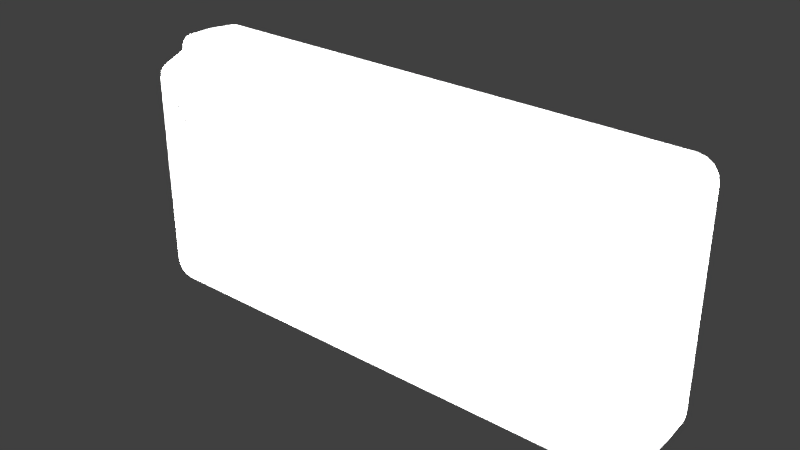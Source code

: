 # Source: OWONSmartDS7102.blend  (saved by Blender 2.79.0; exported with 4.5.12 LTS)
import bpy
from mathutils import Matrix  # noqa: F401  (used for matrix-valued properties, if any)

bpy.ops.wm.read_factory_settings(use_empty=True)
scene = bpy.context.scene
scene.name = 'Scene'

# ---- collections
col_collection_1 = bpy.data.collections.new('Collection 1'); scene.collection.children.link(col_collection_1)

# ---- materials (node trees are filled in below, after node groups)
mat_owonsmartds7102material = bpy.data.materials.new('OWONSmartDS7102Material')
mat_owonsmartds7102material.alpha_threshold = 0.0
mat_owonsmartds7102material.use_transparent_shadow = False
mat_owonsmartds7102material.roughness = 0.5
mat_owonsmartds7102material.specular_intensity = 0.0
mat_owonsmartds7102material.line_color = (0.0, 0.0, 0.0, 1.0)

# ---- material node trees

# ---- world
world_world = bpy.data.worlds.new('World'); scene.world = world_world
world_world.color = (0.05088, 0.05088, 0.05088)
world_world.use_sun_shadow = False
world_world.sun_shadow_jitter_overblur = 0.0
world_world.cycles.sampling_method = 'MANUAL'

# ---- lights
light_lamp_003 = bpy.data.lights.new('Lamp.003', 'POINT')
light_lamp_003.transmission_factor = 0.0
light_lamp_003.cutoff_distance = 30.0
light_lamp_003.energy = 100.0
light_lamp_003.shadow_buffer_clip_start = 1.001
light_lamp_003.shadow_soft_size = 0.1
light_lamp_003.shadow_maximum_resolution = 0.006
light_lamp_003.use_absolute_resolution = True
light_lamp_002 = bpy.data.lights.new('Lamp.002', 'POINT')
light_lamp_002.transmission_factor = 0.0
light_lamp_002.cutoff_distance = 30.0
light_lamp_002.energy = 100.0
light_lamp_002.shadow_buffer_clip_start = 1.001
light_lamp_002.shadow_soft_size = 0.1
light_lamp_002.shadow_maximum_resolution = 0.006
light_lamp_002.use_absolute_resolution = True
light_lamp_001 = bpy.data.lights.new('Lamp.001', 'POINT')
light_lamp_001.transmission_factor = 0.0
light_lamp_001.cutoff_distance = 30.0
light_lamp_001.energy = 100.0
light_lamp_001.shadow_buffer_clip_start = 1.001
light_lamp_001.shadow_soft_size = 0.1
light_lamp_001.shadow_maximum_resolution = 0.006
light_lamp_001.use_absolute_resolution = True
light_lamp = bpy.data.lights.new('Lamp', 'POINT')
light_lamp.transmission_factor = 0.0
light_lamp.cutoff_distance = 30.0
light_lamp.energy = 100.0
light_lamp.shadow_buffer_clip_start = 1.001
light_lamp.shadow_soft_size = 0.1
light_lamp.shadow_maximum_resolution = 0.006
light_lamp.use_absolute_resolution = True

# ---- meshes
me_owonsmartds7102geometry = bpy.data.meshes.new('OWONSmartDS7102Geometry')
me_owonsmartds7102geometry.from_pydata([(-0.07325, -0.00304, -0.04797), (-0.07325, -0.001252, -0.04615), (-0.07325, -0.002516, -0.04668), (-0.07006, -0.00304, -0.04861), (-0.06936, -0.001252, -0.04692), (-0.06957, -0.002516, -0.04742), (-0.06736, -0.00304, -0.05041), (-0.06607, -0.001252, -0.04912), (-0.06644, -0.002516, -0.0495), (-0.06555, -0.00304, -0.05312), (-0.06386, -0.001252, -0.05242), (-0.06436, -0.002516, -0.05262), (-0.06491, -0.00304, -0.05631), (-0.06309, -0.001252, -0.05631), (-0.06362, -0.002516, -0.05631), (-0.06555, -0.00304, -0.0595), (-0.06386, -0.001252, -0.0602), (-0.06436, -0.002516, -0.05999), (-0.06736, -0.00304, -0.0622), (-0.06607, -0.001252, -0.06349), (-0.06644, -0.002516, -0.06311), (-0.07006, -0.00304, -0.06401), (-0.06936, -0.001252, -0.06569), (-0.06957, -0.002516, -0.0652), (-0.07325, -0.00304, -0.06464), (-0.07325, -0.001252, -0.06647), (-0.07325, -0.002516, -0.06593), (-0.07644, -0.00304, -0.06401), (-0.07714, -0.001252, -0.06569), (-0.07693, -0.002516, -0.0652), (-0.07915, -0.00304, -0.0622), (-0.08043, -0.001252, -0.06349), (-0.08006, -0.002516, -0.06311), (-0.08095, -0.00304, -0.0595), (-0.08264, -0.001252, -0.0602), (-0.08214, -0.002516, -0.05999), (-0.08159, -0.00304, -0.05631), (-0.08341, -0.001252, -0.05631), (-0.08288, -0.002516, -0.05631), (-0.08095, -0.00304, -0.05312), (-0.08264, -0.001252, -0.05242), (-0.08214, -0.002516, -0.05262), (-0.07915, -0.00304, -0.05041), (-0.08043, -0.001252, -0.04912), (-0.08006, -0.002516, -0.0495), (-0.07644, -0.00304, -0.04861), (-0.07714, -0.001252, -0.04692), (-0.07693, -0.002516, -0.04742), (-0.104, -0.00304, -0.04797), (-0.104, -0.001252, -0.04615), (-0.104, -0.002516, -0.04668), (-0.1008, -0.00304, -0.04861), (-0.1001, -0.001252, -0.04692), (-0.1003, -0.002516, -0.04742), (-0.09806, -0.00304, -0.05041), (-0.09677, -0.001252, -0.04912), (-0.09715, -0.002516, -0.0495), (-0.09626, -0.00304, -0.05312), (-0.09457, -0.001252, -0.05242), (-0.09506, -0.002516, -0.05262), (-0.09562, -0.00304, -0.05631), (-0.0938, -0.001252, -0.05631), (-0.09433, -0.002516, -0.05631), (-0.09626, -0.00304, -0.0595), (-0.09457, -0.001252, -0.0602), (-0.09506, -0.002516, -0.05999), (-0.09806, -0.00304, -0.0622), (-0.09677, -0.001252, -0.06349), (-0.09715, -0.002516, -0.06311), (-0.1008, -0.00304, -0.06401), (-0.1001, -0.001252, -0.06569), (-0.1003, -0.002516, -0.0652), (-0.104, -0.00304, -0.06464), (-0.104, -0.001252, -0.06647), (-0.104, -0.002516, -0.06593), (-0.1071, -0.00304, -0.06401), (-0.1078, -0.001252, -0.06569), (-0.1076, -0.002516, -0.0652), (-0.1099, -0.00304, -0.0622), (-0.1111, -0.001252, -0.06349), (-0.1108, -0.002516, -0.06311), (-0.1117, -0.00304, -0.0595), (-0.1133, -0.001252, -0.0602), (-0.1129, -0.002516, -0.05999), (-0.1123, -0.00304, -0.05631), (-0.1141, -0.001252, -0.05631), (-0.1136, -0.002516, -0.05631), (-0.1117, -0.00304, -0.05312), (-0.1133, -0.001252, -0.05242), (-0.1129, -0.002516, -0.05262), (-0.1099, -0.00304, -0.05041), (-0.1111, -0.001252, -0.04912), (-0.1108, -0.002516, -0.0495), (-0.1071, -0.00304, -0.04861), (-0.1078, -0.001252, -0.04692), (-0.1076, -0.002516, -0.04742), (-0.1346, -0.00304, -0.04797), (-0.1346, -0.001252, -0.04615), (-0.1346, -0.002516, -0.04668), (-0.1314, -0.00304, -0.04861), (-0.1307, -0.001252, -0.04692), (-0.1309, -0.002516, -0.04742), (-0.1287, -0.00304, -0.05041), (-0.1274, -0.001252, -0.04912), (-0.1278, -0.002516, -0.0495), (-0.1269, -0.00304, -0.05312), (-0.1252, -0.001252, -0.05242), (-0.1257, -0.002516, -0.05262), (-0.1263, -0.00304, -0.05631), (-0.1244, -0.001252, -0.05631), (-0.125, -0.002516, -0.05631), (-0.1269, -0.00304, -0.0595), (-0.1252, -0.001252, -0.0602), (-0.1257, -0.002516, -0.05999), (-0.1287, -0.00304, -0.0622), (-0.1274, -0.001252, -0.06349), (-0.1278, -0.002516, -0.06311), (-0.1314, -0.00304, -0.06401), (-0.1307, -0.001252, -0.06569), (-0.1309, -0.002516, -0.0652), (-0.1346, -0.00304, -0.06464), (-0.1346, -0.001252, -0.06647), (-0.1346, -0.002516, -0.06593), (-0.1378, -0.00304, -0.06401), (-0.1385, -0.001252, -0.06569), (-0.1383, -0.002516, -0.0652), (-0.1405, -0.00304, -0.0622), (-0.1418, -0.001252, -0.06349), (-0.1414, -0.002516, -0.06311), (-0.1423, -0.00304, -0.0595), (-0.144, -0.001252, -0.0602), (-0.1435, -0.002516, -0.05999), (-0.1429, -0.00304, -0.05631), (-0.1448, -0.001252, -0.05631), (-0.1442, -0.002516, -0.05631), (-0.1423, -0.00304, -0.05312), (-0.144, -0.001252, -0.05242), (-0.1435, -0.002516, -0.05262), (-0.1405, -0.00304, -0.05041), (-0.1418, -0.001252, -0.04912), (-0.1414, -0.002516, -0.0495), (-0.1378, -0.00304, -0.04861), (-0.1385, -0.001252, -0.04692), (-0.1383, -0.002516, -0.04742), (0.1579, -0.03645, -0.05507), (0.1565, -0.03645, -0.05368), (0.1569, -0.03645, -0.05466), (0.1565, -0.03645, 0.00785), (0.1578, -0.03645, 0.009781), (0.1569, -0.03645, 0.008991), (-0.1406, -0.05406, 0.05769), (-0.1466, -0.05406, 0.05632), (-0.1515, -0.05406, 0.05247), (-0.1541, -0.05406, 0.04691), (-0.1541, -0.05406, 0.04073), (-0.1515, -0.05406, 0.03517), (-0.1466, -0.05406, 0.03132), (-0.1406, -0.05406, 0.02995), (-0.1346, -0.05406, 0.03132), (-0.1298, -0.05406, 0.03517), (-0.1271, -0.05406, 0.04073), (-0.1271, -0.05406, 0.04691), (-0.1298, -0.05406, 0.05247), (-0.1346, -0.05406, 0.05632), (0.1572, -2.93e-10, 0.06912), (0.1584, -8.652e-10, 0.06487), (0.1594, -1.64e-09, 0.0591), (0.1554, 1.13e-10, 0.07215), (0.1528, 3.898e-10, 0.07421), (0.1492, 5.375e-10, 0.07531), (-0.03725, 5.99e-10, 0.07576), (0.1622, -5.626e-09, 0.02943), (0.1634, -8.755e-09, 0.006141), (0.1631, -1.114e-08, -0.01159), (0.1616, -1.429e-08, -0.03504), (0.1588, -1.739e-08, -0.05809), (0.1576, -1.791e-08, -0.06198), (0.1564, -1.82e-08, -0.06413), (0.1543, -1.846e-08, -0.06612), (0.1518, -1.869e-08, -0.06779), (0.1483, -1.879e-08, -0.06858), (0.08723, -1.882e-08, -0.06875), (0.0841, -1.888e-08, -0.06924), (0.08278, -1.899e-08, -0.07006), (0.08229, -1.928e-08, -0.07221), (0.08196, -1.986e-08, -0.07649), (0.08097, -2.006e-08, -0.07798), (0.07883, -2.012e-08, -0.07847), (-0.0354, -2.013e-08, -0.0785), (-0.04367, -1.987e-08, -0.07661), (-0.04734, -1.945e-08, -0.07349), (-0.04985, -1.885e-08, -0.06896), (-0.05071, -1.756e-08, -0.05942), (-0.0511, -1.6e-09, 0.0594), (-0.0503, -9.082e-10, 0.06455), (-0.04824, -3.853e-10, 0.06844), (-0.0448, 9.148e-11, 0.07199), (-0.04045, 4.452e-10, 0.07462), (0.1462, -6.269e-10, 0.06664), (0.1475, -7.017e-10, 0.06608), (0.1483, -8.725e-10, 0.06481), (0.148, -1.714e-08, -0.05623), (0.1476, -1.729e-08, -0.05738), (0.1464, -1.74e-08, -0.05817), (-0.01629, -1.737e-08, -0.05797), (-0.01744, -1.731e-08, -0.05756), (-0.01814, -1.719e-08, -0.05663), (-0.01843, -8.341e-10, 0.0651), (-0.01803, -6.696e-10, 0.06632), (0.1572, 0.00221, 0.06912), (0.1584, 0.00221, 0.06487), (0.1594, 0.00221, 0.0591), (0.1554, 0.00221, 0.07215), (0.1528, 0.00221, 0.07421), (0.1492, 0.00221, 0.07531), (-0.03725, 0.00221, 0.07576), (0.1622, 0.00221, 0.02943), (0.1634, 0.00221, 0.006141), (0.1631, 0.00221, -0.01159), (0.1616, 0.00221, -0.03504), (0.1588, 0.00221, -0.05809), (0.1576, 0.00221, -0.06198), (0.1564, 0.00221, -0.06413), (0.1543, 0.00221, -0.06612), (0.1518, 0.00221, -0.06779), (0.1483, 0.00221, -0.06858), (0.08723, 0.00221, -0.06875), (0.0841, 0.00221, -0.06924), (0.08278, 0.00221, -0.07006), (0.08229, 0.00221, -0.07221), (0.08196, 0.00221, -0.07649), (0.08097, 0.00221, -0.07798), (0.07883, 0.00221, -0.07847), (-0.0354, 0.00221, -0.0785), (-0.04367, 0.00221, -0.07661), (-0.04734, 0.00221, -0.07349), (-0.04985, 0.00221, -0.06896), (-0.05071, 0.00221, -0.05942), (-0.0511, 0.00221, 0.0594), (-0.0503, 0.00221, 0.06455), (-0.04824, 0.00221, 0.06844), (-0.0448, 0.00221, 0.07199), (-0.04045, 0.00221, 0.07462), (0.1462, 0.00221, 0.06664), (0.1475, 0.00221, 0.06608), (0.1483, 0.00221, 0.06481), (0.148, 0.00221, -0.05623), (0.1476, 0.00221, -0.05738), (0.1464, 0.00221, -0.05817), (-0.01629, 0.00221, -0.05797), (-0.01744, 0.00221, -0.05756), (-0.01814, 0.00221, -0.05663), (-0.01843, 0.00221, 0.0651), (-0.01803, 0.00221, 0.06632), (0.1598, -0.01884, 0.08173), (0.1731, -0.01884, 0.06832), (0.1649, -0.01884, 0.08071), (0.1692, -0.01884, 0.0778), (0.1721, -0.01884, 0.07345), (-0.1597, -0.01884, 0.08173), (-0.173, -0.01884, 0.06832), (-0.1648, -0.01884, 0.08082), (-0.1691, -0.01884, 0.07791), (-0.172, -0.01884, 0.07357), (0.16, -0.01884, -0.08178), (0.1732, -0.01884, -0.06838), (0.1651, -0.01884, -0.08076), (0.1694, -0.01884, -0.07786), (0.1722, -0.01884, -0.07351), (-0.1601, -0.01884, -0.08178), (-0.1734, -0.01884, -0.06838), (-0.1652, -0.01884, -0.08076), (-0.1695, -0.01884, -0.07786), (-0.1724, -0.01884, -0.07351), (0.1591, 8.676e-10, 0.07841), (0.1594, -0.001457, 0.08002), (0.1727, -0.001458, 0.06689), (0.1711, 6.887e-10, 0.06662), (0.1645, -0.001457, 0.07902), (0.1638, 8.557e-10, 0.0775), (0.1688, -0.001457, 0.07618), (0.1673, 8.258e-10, 0.0752), (0.1717, -0.001458, 0.07192), (0.1702, 7.37e-10, 0.07081), (-0.1593, -0.001457, 0.08002), (-0.159, 9.952e-10, 0.07841), (-0.1709, 8.434e-10, 0.06662), (-0.1725, -0.001457, 0.06689), (-0.1636, 1.014e-09, 0.07759), (-0.1643, -0.001456, 0.07913), (-0.1674, 9.805e-10, 0.07508), (-0.1686, -0.001457, 0.07628), (-0.17, 9.327e-10, 0.07132), (-0.1715, -0.001457, 0.07203), (0.1595, -0.001457, -0.08007), (0.1593, -2.793e-09, -0.07846), (0.1712, -2.409e-09, -0.06668), (0.1728, -0.001458, -0.06695), (0.1638, -2.549e-09, -0.07756), (0.1646, -0.001457, -0.07907), (0.1677, -2.517e-09, -0.07503), (0.1689, -0.001457, -0.07623), (0.1703, -2.466e-09, -0.07115), (0.1718, -0.001458, -0.07197), (-0.1594, -1.228e-09, -0.07846), (-0.1597, -0.001457, -0.08007), (-0.1729, -0.001458, -0.06695), (-0.1713, -1.06e-09, -0.06669), (-0.1648, -0.001457, -0.07907), (-0.1641, -1.006e-09, -0.07755), (-0.1691, -0.001457, -0.07623), (-0.1679, -9.734e-10, -0.07503), (-0.1719, -0.001458, -0.07197), (-0.1704, -9.245e-10, -0.07127), (0.156, -0.03763, 0.07792), (0.169, -0.03763, 0.06514), (0.161, -0.03763, 0.07695), (0.1652, -0.03763, 0.07418), (0.168, -0.03763, 0.07003), (-0.1559, -0.03763, 0.07792), (-0.1689, -0.03763, 0.06514), (-0.1608, -0.03763, 0.07705), (-0.1651, -0.03763, 0.07428), (-0.1679, -0.03763, 0.07014), (0.1562, -0.03763, -0.07797), (0.1691, -0.03763, -0.06519), (0.1611, -0.03763, -0.077), (0.1653, -0.03763, -0.07423), (0.1681, -0.03763, -0.07008), (-0.1563, -0.03763, -0.07797), (-0.1692, -0.03763, -0.06519), (-0.1613, -0.03763, -0.077), (-0.1655, -0.03763, -0.07423), (-0.1683, -0.03763, -0.07008), (0.1469, -0.06568, 0.07335), (0.146, -0.06771, 0.07095), (0.1563, -0.06771, 0.06083), (0.1591, -0.06568, 0.06131), (0.1501, -0.06771, 0.07015), (0.1515, -0.06568, 0.07243), (0.1533, -0.06771, 0.068), (0.1555, -0.06568, 0.06982), (0.1555, -0.06771, 0.0648), (0.1582, -0.06568, 0.06592), (-0.1459, -0.06771, 0.07095), (-0.1467, -0.06568, 0.07335), (-0.159, -0.06568, 0.06131), (-0.1562, -0.06771, 0.06083), (-0.1514, -0.06568, 0.07253), (-0.1499, -0.06771, 0.07024), (-0.1554, -0.06568, 0.06992), (-0.1532, -0.06771, 0.0681), (-0.158, -0.06568, 0.06602), (-0.1554, -0.06771, 0.0649), (0.1461, -0.06771, -0.071), (0.147, -0.06568, -0.0734), (0.1592, -0.06568, -0.06137), (0.1564, -0.06771, -0.06088), (0.1517, -0.06568, -0.07248), (0.1502, -0.06771, -0.0702), (0.1556, -0.06568, -0.06987), (0.1534, -0.06771, -0.06806), (0.1583, -0.06568, -0.06597), (0.1556, -0.06771, -0.06486), (-0.1471, -0.06568, -0.0734), (-0.1463, -0.06771, -0.071), (-0.1565, -0.06771, -0.06089), (-0.1593, -0.06568, -0.06137), (-0.1503, -0.06771, -0.0702), (-0.1518, -0.06568, -0.07248), (-0.1536, -0.06771, -0.06806), (-0.1558, -0.06568, -0.06987), (-0.1557, -0.06771, -0.06486), (-0.1584, -0.06568, -0.06597), (0.1598, -0.03589, 0.08173), (0.1582, -0.03763, 0.08015), (0.1714, -0.03763, 0.06696), (0.1731, -0.03589, 0.06832), (0.1633, -0.03763, 0.07914), (0.1649, -0.03589, 0.08071), (0.1675, -0.03763, 0.07627), (0.1692, -0.03589, 0.0778), (0.1704, -0.03763, 0.07199), (0.1721, -0.03589, 0.07345), (-0.1581, -0.03763, 0.08015), (-0.1597, -0.03589, 0.08173), (-0.173, -0.03589, 0.06832), (-0.1712, -0.03763, 0.06696), (-0.1648, -0.03589, 0.08082), (-0.1631, -0.03763, 0.07925), (-0.1691, -0.03589, 0.07791), (-0.1674, -0.03763, 0.07638), (-0.172, -0.03589, 0.07357), (-0.1702, -0.03763, 0.07211), (0.1584, -0.03763, -0.0802), (0.16, -0.03589, -0.08178), (0.1732, -0.03589, -0.06838), (0.1715, -0.03763, -0.06701), (0.1651, -0.03589, -0.08076), (0.1634, -0.03763, -0.07919), (0.1694, -0.03589, -0.07786), (0.1677, -0.03763, -0.07633), (0.1722, -0.03589, -0.07351), (0.1705, -0.03763, -0.07205), (-0.1601, -0.03589, -0.08178), (-0.1585, -0.03763, -0.0802), (-0.1716, -0.03763, -0.06701), (-0.1734, -0.03589, -0.06838), (-0.1636, -0.03763, -0.07919), (-0.1652, -0.03589, -0.08076), (-0.1678, -0.03763, -0.07632), (-0.1695, -0.03589, -0.07786), (-0.1706, -0.03763, -0.07205), (-0.1724, -0.03589, -0.07351), (-0.1282, -0.06771, 0.0339), (-0.1337, -0.06771, 0.02948), (-0.1406, -0.06771, 0.02791), (-0.1475, -0.06771, 0.02948), (-0.1251, -0.06771, 0.04028), (-0.1531, -0.06771, 0.0339), (-0.1561, -0.06771, 0.04028), (-0.1251, -0.06771, 0.04736), (-0.1561, -0.06771, 0.04736), (-0.1282, -0.06771, 0.05374), (-0.1531, -0.06771, 0.05374), (-0.1337, -0.06771, 0.05816), (-0.1475, -0.06771, 0.05816), (-0.1406, -0.06771, 0.05973), (-0.1406, -0.05472, 0.05046), (-0.1435, -0.05472, 0.0498), (-0.1458, -0.05472, 0.04796), (-0.1471, -0.05472, 0.0453), (-0.1471, -0.05472, 0.04234), (-0.1458, -0.05472, 0.03968), (-0.1435, -0.05472, 0.03784), (-0.1406, -0.05472, 0.03719), (-0.1377, -0.05472, 0.03784), (-0.1354, -0.05472, 0.03968), (-0.1342, -0.05472, 0.04234), (-0.1342, -0.05472, 0.0453), (-0.1354, -0.05472, 0.04796), (-0.1377, -0.05472, 0.0498), (-0.1406, -0.06854, 0.05046), (-0.1435, -0.06854, 0.0498), (-0.1458, -0.06854, 0.04796), (-0.1471, -0.06854, 0.0453), (-0.1471, -0.06854, 0.04234), (-0.1458, -0.06854, 0.03968), (-0.1435, -0.06854, 0.03784), (-0.1406, -0.06854, 0.03719), (-0.1377, -0.06854, 0.03784), (-0.1354, -0.06854, 0.03968), (-0.1342, -0.06854, 0.04234), (-0.1342, -0.06854, 0.0453), (-0.1354, -0.06854, 0.04796), (-0.1377, -0.06854, 0.0498), (-0.1406, -0.05525, 0.04789), (-0.1424, -0.05525, 0.04748), (-0.1438, -0.05525, 0.04636), (-0.1446, -0.05525, 0.04473), (-0.1446, -0.05525, 0.04292), (-0.1438, -0.05525, 0.04129), (-0.1424, -0.05525, 0.04016), (-0.1406, -0.05525, 0.03975), (-0.1389, -0.05525, 0.04016), (-0.1374, -0.05525, 0.04129), (-0.1367, -0.05525, 0.04292), (-0.1367, -0.05525, 0.04473), (-0.1374, -0.05525, 0.04636), (-0.1389, -0.05525, 0.04748), (-0.1406, -0.06751, 0.04789), (-0.1424, -0.06751, 0.04748), (-0.1438, -0.06751, 0.04636), (-0.1446, -0.06751, 0.04473), (-0.1446, -0.06751, 0.04292), (-0.1438, -0.06751, 0.04129), (-0.1424, -0.06751, 0.04016), (-0.1406, -0.06751, 0.03975), (-0.1389, -0.06751, 0.04016), (-0.1374, -0.06751, 0.04129), (-0.1367, -0.06751, 0.04292), (-0.1367, -0.06751, 0.04473), (-0.1374, -0.06751, 0.04636), (-0.1389, -0.06751, 0.04748), (-0.1406, -0.06063, 0.05046), (-0.1416, -0.06132, 0.05026), (-0.1412, -0.06244, 0.05047), (-0.14, -0.06244, 0.05047), (-0.1397, -0.06132, 0.05026), (-0.1406, -0.06063, 0.05223), (-0.1416, -0.06132, 0.05223), (-0.1412, -0.06244, 0.05223), (-0.14, -0.06244, 0.05223), (-0.1397, -0.06132, 0.05223), (-0.1406, -0.06063, 0.03713), (-0.1416, -0.06132, 0.03739), (-0.1412, -0.06244, 0.03717), (-0.14, -0.06244, 0.03717), (-0.1397, -0.06132, 0.03739), (-0.1406, -0.06063, 0.03542), (-0.1416, -0.06132, 0.03542), (-0.1412, -0.06244, 0.03542), (-0.14, -0.06244, 0.03542), (-0.1397, -0.06132, 0.03542), (0.1565, -0.06765, -0.05368), (0.1569, -0.06736, -0.05466), (0.1727, -0.03645, -0.05507), (0.1715, -0.03763, -0.05507), (0.1691, -0.03763, -0.05507), (0.1592, -0.06568, -0.05507), (0.1579, -0.06664, -0.05507), (0.1569, -0.06734, 0.008991), (0.1565, -0.06762, 0.00785), (0.1726, -0.03645, 0.01608), (0.1578, -0.06668, 0.009781), (0.1591, -0.06568, 0.01037), (0.1714, -0.03763, 0.01558), (0.1691, -0.03763, 0.01458), (-0.07868, -0.003016, -0.05887), (-0.07708, -0.003016, -0.06097), (-0.07472, -0.003016, -0.06216), (-0.07207, -0.003016, -0.06221), (-0.06967, -0.003016, -0.06111), (-0.06799, -0.003016, -0.05907), (-0.06735, -0.003016, -0.05651), (-0.06789, -0.003016, -0.05392), (-0.0695, -0.003016, -0.05183), (-0.07185, -0.003016, -0.05063), (-0.0745, -0.003016, -0.05058), (-0.0769, -0.003016, -0.05168), (-0.07859, -0.003016, -0.05372), (-0.07922, -0.003016, -0.05628), (-0.07868, 0.008375, -0.05887), (-0.07708, 0.008375, -0.06097), (-0.07472, 0.008375, -0.06216), (-0.07207, 0.008375, -0.06221), (-0.06967, 0.008375, -0.06111), (-0.06799, 0.008375, -0.05907), (-0.06735, 0.008375, -0.05651), (-0.06789, 0.008375, -0.05392), (-0.0695, 0.008375, -0.05183), (-0.07185, 0.008375, -0.05063), (-0.0745, 0.008375, -0.05058), (-0.0769, 0.008375, -0.05168), (-0.07859, 0.008375, -0.05372), (-0.07922, 0.008375, -0.05628), (-0.07659, -0.002579, -0.05791), (-0.07561, -0.002579, -0.0592), (-0.07416, -0.002579, -0.05993), (-0.07254, -0.002579, -0.05996), (-0.07107, -0.002579, -0.05929), (-0.07004, -0.002579, -0.05804), (-0.06965, -0.002579, -0.05647), (-0.06998, -0.002579, -0.05488), (-0.07096, -0.002579, -0.0536), (-0.07241, -0.002579, -0.05287), (-0.07403, -0.002579, -0.05283), (-0.0755, -0.002579, -0.05351), (-0.07653, -0.002579, -0.05476), (-0.07692, -0.002579, -0.05633), (-0.07659, 0.007531, -0.05791), (-0.07561, 0.007531, -0.0592), (-0.07416, 0.007531, -0.05993), (-0.07254, 0.007531, -0.05996), (-0.07107, 0.007531, -0.05929), (-0.07004, 0.007531, -0.05804), (-0.06965, 0.007531, -0.05647), (-0.06998, 0.007531, -0.05488), (-0.07096, 0.007531, -0.0536), (-0.07241, 0.007531, -0.05287), (-0.07403, 0.007531, -0.05283), (-0.0755, 0.007531, -0.05351), (-0.07653, 0.007531, -0.05476), (-0.07692, 0.007531, -0.05633), (-0.07922, 0.001855, -0.05644), (-0.07904, 0.002425, -0.05729), (-0.07923, 0.003347, -0.05697), (-0.07924, 0.003347, -0.05592), (-0.07905, 0.002425, -0.05559), (-0.08081, 0.001855, -0.05646), (-0.08081, 0.002425, -0.05731), (-0.08081, 0.003347, -0.05698), (-0.08082, 0.003347, -0.05593), (-0.08082, 0.002425, -0.05561), (-0.0673, 0.001855, -0.05635), (-0.06752, 0.002425, -0.0572), (-0.06733, 0.003347, -0.05688), (-0.06734, 0.003347, -0.05582), (-0.06754, 0.002425, -0.0555), (-0.06577, 0.001855, -0.05634), (-0.06576, 0.002425, -0.05719), (-0.06577, 0.003347, -0.05686), (-0.06577, 0.003347, -0.05581), (-0.06578, 0.002425, -0.05549), (-0.1346, -3.143e-09, -0.04615), (-0.144, -3.143e-09, -0.0602), (-0.1418, -4.191e-09, -0.06349), (-0.1398, -5.367e-09, -0.06479), (-0.1346, -6.403e-09, -0.06647), (-0.1385, -6.403e-09, -0.06569), (-0.1385, -4.424e-09, -0.04692), (-0.1418, -3.143e-09, -0.04912), (-0.144, -3.143e-09, -0.05242), (-0.1448, -3.143e-09, -0.05631), (-0.1244, -6.403e-09, -0.05631), (-0.1252, -6.403e-09, -0.0602), (-0.1133, -8.615e-09, -0.0602), (-0.1141, -8.615e-09, -0.05631), (-0.1252, -6.403e-09, -0.05242), (-0.1133, -8.615e-09, -0.05242), (-0.1274, -8.498e-09, -0.06349), (-0.1274, -5.122e-09, -0.04912), (-0.1307, -3.143e-09, -0.04692), (-0.1283, -6.944e-09, -0.0641), (-0.1307, -6.403e-09, -0.06569), (-0.104, -6.403e-09, -0.04615), (-0.1111, -9.779e-09, -0.06349), (-0.1114, -9.257e-09, -0.06308), (-0.1078, -9.779e-09, -0.06569), (-0.1001, -6.403e-09, -0.04692), (-0.1078, -7.8e-09, -0.04692), (-0.104, -9.779e-09, -0.06647), (-0.1111, -6.403e-09, -0.04912), (-0.08341, -1.304e-08, -0.05631), (-0.08264, -1.304e-08, -0.05242), (-0.08264, -1.304e-08, -0.0602), (-0.0938, -1.083e-08, -0.05631), (-0.09457, -1.083e-08, -0.05242), (-0.09457, -1.083e-08, -0.0602), (-0.09587, -1.138e-08, -0.06214), (-0.09677, -9.43e-09, -0.04912), (-0.09677, -1.397e-08, -0.06349), (-0.1001, -1.083e-08, -0.06569), (-0.07714, -1.211e-08, -0.04692), (-0.07325, -1.083e-08, -0.04615), (-0.08043, -1.083e-08, -0.04912), (-0.08043, -1.304e-08, -0.06349), (-0.07909, -1.33e-08, -0.06439), (-0.06936, -1.304e-08, -0.04692), (-0.0819, -1.33e-08, -0.0613), (-0.07325, -1.409e-08, -0.06647), (-0.06936, -1.409e-08, -0.06569), (-0.07714, -1.409e-08, -0.06569), (-0.06607, -1.618e-08, -0.06349), (-0.06607, -1.385e-08, -0.04912), (-0.06386, -1.676e-08, -0.0602), (-0.06502, -1.541e-08, -0.06193), (-0.06386, -1.525e-08, -0.05242), (-0.06309, -1.525e-08, -0.05631), (-0.09839, -0.003016, -0.05418), (-0.0999, -0.003016, -0.05201), (-0.1022, -0.003016, -0.05071), (-0.1048, -0.003016, -0.05053), (-0.1073, -0.003016, -0.05152), (-0.1091, -0.003016, -0.05347), (-0.1098, -0.003016, -0.056), (-0.1094, -0.003016, -0.05861), (-0.1079, -0.003016, -0.06078), (-0.1056, -0.003016, -0.06208), (-0.103, -0.003016, -0.06226), (-0.1005, -0.003016, -0.06128), (-0.09873, -0.003016, -0.05933), (-0.09797, -0.003016, -0.05679), (-0.09839, 0.008375, -0.05418), (-0.0999, 0.008375, -0.05201), (-0.1022, 0.008375, -0.05071), (-0.1048, 0.008375, -0.05053), (-0.1073, 0.008375, -0.05152), (-0.1091, 0.008375, -0.05347), (-0.1098, 0.008375, -0.056), (-0.1094, 0.008375, -0.05861), (-0.1079, 0.008375, -0.06078), (-0.1056, 0.008375, -0.06208), (-0.103, 0.008375, -0.06226), (-0.1005, 0.008375, -0.06128), (-0.09873, 0.008375, -0.05933), (-0.09797, 0.008375, -0.05679), (-0.1005, -0.002579, -0.05504), (-0.1014, -0.002579, -0.05371), (-0.1029, -0.002579, -0.05291), (-0.1045, -0.002579, -0.0528), (-0.106, -0.002579, -0.05341), (-0.1071, -0.002579, -0.0546), (-0.1075, -0.002579, -0.05615), (-0.1073, -0.002579, -0.05775), (-0.1064, -0.002579, -0.05908), (-0.1049, -0.002579, -0.05988), (-0.1033, -0.002579, -0.05999), (-0.1018, -0.002579, -0.05939), (-0.1007, -0.002579, -0.05819), (-0.1003, -0.002579, -0.05664), (-0.1005, 0.007531, -0.05504), (-0.1014, 0.007531, -0.05371), (-0.1029, 0.007531, -0.05291), (-0.1045, 0.007531, -0.0528), (-0.106, 0.007531, -0.05341), (-0.1071, 0.007531, -0.0546), (-0.1075, 0.007531, -0.05615), (-0.1073, 0.007531, -0.05775), (-0.1064, 0.007531, -0.05908), (-0.1049, 0.007531, -0.05988), (-0.1033, 0.007531, -0.05999), (-0.1018, 0.007531, -0.05939), (-0.1007, 0.007531, -0.05819), (-0.1003, 0.007531, -0.05664), (-0.09796, 0.001855, -0.05636), (-0.09815, 0.002425, -0.05551), (-0.09795, 0.003347, -0.05583), (-0.09794, 0.003347, -0.05688), (-0.09813, 0.002425, -0.05721), (-0.09637, 0.001855, -0.05634), (-0.09638, 0.002425, -0.05549), (-0.09638, 0.003347, -0.05582), (-0.09637, 0.003347, -0.05687), (-0.09637, 0.002425, -0.0572), (-0.1099, 0.001855, -0.05644), (-0.1097, 0.002425, -0.05559), (-0.1099, 0.003347, -0.05591), (-0.1098, 0.003347, -0.05696), (-0.1097, 0.002425, -0.05729), (-0.1114, 0.001855, -0.05645), (-0.1114, 0.002425, -0.0556), (-0.1114, 0.003347, -0.05592), (-0.1114, 0.003347, -0.05697), (-0.1114, 0.002425, -0.0573), (-0.1291, -0.003016, -0.05435), (-0.1304, -0.003016, -0.0521), (-0.1327, -0.003016, -0.05067), (-0.1353, -0.003016, -0.05035), (-0.1378, -0.003016, -0.05119), (-0.1397, -0.003016, -0.05304), (-0.1406, -0.003016, -0.05553), (-0.1403, -0.003016, -0.05816), (-0.1389, -0.003016, -0.06041), (-0.1367, -0.003016, -0.06184), (-0.1341, -0.003016, -0.06216), (-0.1316, -0.003016, -0.06131), (-0.1297, -0.003016, -0.05946), (-0.1288, -0.003016, -0.05698), (-0.1291, 0.008375, -0.05435), (-0.1304, 0.008375, -0.0521), (-0.1327, 0.008375, -0.05067), (-0.1353, 0.008375, -0.05035), (-0.1378, 0.008375, -0.05119), (-0.1397, 0.008375, -0.05304), (-0.1406, 0.008375, -0.05553), (-0.1403, 0.008375, -0.05816), (-0.1389, 0.008375, -0.06041), (-0.1367, 0.008375, -0.06184), (-0.1341, 0.008375, -0.06216), (-0.1316, 0.008375, -0.06131), (-0.1297, 0.008375, -0.05946), (-0.1288, 0.008375, -0.05698), (-0.1312, -0.002579, -0.05509), (-0.1321, -0.002579, -0.05371), (-0.1334, -0.002579, -0.05283), (-0.1351, -0.002579, -0.05263), (-0.1366, -0.002579, -0.05315), (-0.1377, -0.002579, -0.05429), (-0.1383, -0.002579, -0.05581), (-0.1381, -0.002579, -0.05742), (-0.1373, -0.002579, -0.0588), (-0.1359, -0.002579, -0.05968), (-0.1343, -0.002579, -0.05987), (-0.1328, -0.002579, -0.05935), (-0.1316, -0.002579, -0.05822), (-0.1311, -0.002579, -0.0567), (-0.1312, 0.007531, -0.05509), (-0.1321, 0.007531, -0.05371), (-0.1334, 0.007531, -0.05283), (-0.1351, 0.007531, -0.05263), (-0.1366, 0.007531, -0.05315), (-0.1377, 0.007531, -0.05429), (-0.1383, 0.007531, -0.05581), (-0.1381, 0.007531, -0.05742), (-0.1373, 0.007531, -0.0588), (-0.1359, 0.007531, -0.05968), (-0.1343, 0.007531, -0.05987), (-0.1328, 0.007531, -0.05935), (-0.1316, 0.007531, -0.05822), (-0.1311, 0.007531, -0.0567), (-0.1287, 0.001855, -0.05616), (-0.1289, 0.002425, -0.05532), (-0.1287, 0.003347, -0.05564), (-0.1287, 0.003347, -0.05669), (-0.1289, 0.002425, -0.05702), (-0.1272, 0.001855, -0.05614), (-0.1272, 0.002425, -0.05529), (-0.1272, 0.003347, -0.05561), (-0.1271, 0.003347, -0.05667), (-0.1271, 0.002425, -0.05699), (-0.1407, 0.001855, -0.05634), (-0.1405, 0.002425, -0.05549), (-0.1406, 0.003347, -0.05582), (-0.1406, 0.003347, -0.05687), (-0.1404, 0.002425, -0.05719), (-0.1422, 0.001855, -0.05637), (-0.1422, 0.002425, -0.05552), (-0.1422, 0.003347, -0.05584), (-0.1422, 0.003347, -0.05689), (-0.1422, 0.002425, -0.05722)], [], [(4, 5, 2, 1), (5, 3, 0, 2), (7, 8, 5, 4), (8, 6, 3, 5), (10, 11, 8, 7), (11, 9, 6, 8), (13, 14, 11, 10), (14, 12, 9, 11), (16, 17, 14, 13), (17, 15, 12, 14), (19, 20, 17, 16), (20, 18, 15, 17), (22, 23, 20, 19), (23, 21, 18, 20), (25, 26, 23, 22), (26, 24, 21, 23), (28, 29, 26, 25), (29, 27, 24, 26), (31, 32, 29, 28), (32, 30, 27, 29), (34, 35, 32, 31), (35, 33, 30, 32), (37, 38, 35, 34), (38, 36, 33, 35), (40, 41, 38, 37), (41, 39, 36, 38), (43, 44, 41, 40), (44, 42, 39, 41), (46, 47, 44, 43), (47, 45, 42, 44), (1, 2, 47, 46), (2, 0, 45, 47), (3, 6, 9, 12, 15, 18, 21, 24, 27, 30, 33, 36, 39, 42, 45, 0), (52, 53, 50, 49), (53, 51, 48, 50), (55, 56, 53, 52), (56, 54, 51, 53), (58, 59, 56, 55), (59, 57, 54, 56), (61, 62, 59, 58), (62, 60, 57, 59), (64, 65, 62, 61), (65, 63, 60, 62), (67, 68, 65, 64), (68, 66, 63, 65), (70, 71, 68, 67), (71, 69, 66, 68), (73, 74, 71, 70), (74, 72, 69, 71), (76, 77, 74, 73), (77, 75, 72, 74), (79, 80, 77, 76), (80, 78, 75, 77), (82, 83, 80, 79), (83, 81, 78, 80), (85, 86, 83, 82), (86, 84, 81, 83), (88, 89, 86, 85), (89, 87, 84, 86), (91, 92, 89, 88), (92, 90, 87, 89), (94, 95, 92, 91), (95, 93, 90, 92), (49, 50, 95, 94), (50, 48, 93, 95), (51, 54, 57, 60, 63, 66, 69, 72, 75, 78, 81, 84, 87, 90, 93, 48), (100, 101, 98, 97), (101, 99, 96, 98), (103, 104, 101, 100), (104, 102, 99, 101), (106, 107, 104, 103), (107, 105, 102, 104), (109, 110, 107, 106), (110, 108, 105, 107), (112, 113, 110, 109), (113, 111, 108, 110), (115, 116, 113, 112), (116, 114, 111, 113), (118, 119, 116, 115), (119, 117, 114, 116), (121, 122, 119, 118), (122, 120, 117, 119), (124, 125, 122, 121), (125, 123, 120, 122), (127, 128, 125, 124), (128, 126, 123, 125), (130, 131, 128, 127), (131, 129, 126, 128), (133, 134, 131, 130), (134, 132, 129, 131), (136, 137, 134, 133), (137, 135, 132, 134), (139, 140, 137, 136), (140, 138, 135, 137), (142, 143, 140, 139), (143, 141, 138, 140), (97, 98, 143, 142), (98, 96, 141, 143), (99, 102, 105, 108, 111, 114, 117, 120, 123, 126, 129, 132, 135, 138, 141, 96), (144, 506, 513, 148, 149, 147, 145, 146), (144, 146, 505, 510), (146, 145, 504, 505), (144, 510, 509, 508, 507, 506), (151, 152, 153, 154, 155, 156, 157, 158, 159, 160, 161, 162, 163, 150), (186, 187, 232, 231), (173, 174, 219, 218), (200, 245, 246, 201), (187, 188, 233, 232), (174, 175, 220, 219), (201, 246, 247, 202), (188, 189, 234, 233), (175, 176, 221, 220), (202, 247, 248, 203), (189, 190, 235, 234), (176, 177, 222, 221), (203, 248, 249, 204), (190, 191, 236, 235), (177, 178, 223, 222), (204, 249, 250, 205), (164, 165, 210, 209), (191, 192, 237, 236), (178, 179, 224, 223), (205, 250, 251, 206), (165, 166, 211, 210), (192, 193, 238, 237), (179, 180, 225, 224), (206, 251, 252, 207), (167, 164, 209, 212), (193, 194, 239, 238), (180, 181, 226, 225), (207, 252, 253, 208), (168, 167, 212, 213), (194, 195, 240, 239), (181, 182, 227, 226), (169, 168, 213, 214), (195, 196, 241, 240), (182, 183, 228, 227), (208, 253, 243, 198), (170, 169, 214, 215), (196, 197, 242, 241), (183, 184, 229, 228), (166, 171, 216, 211), (198, 243, 244, 199), (184, 185, 230, 229), (171, 172, 217, 216), (197, 170, 215, 242), (185, 186, 231, 230), (172, 173, 218, 217), (199, 244, 245, 200), (235, 236, 234), (212, 244, 213), (233, 236, 237), (247, 222, 223), (238, 240, 241), (230, 232, 229), (249, 232, 233), (229, 232, 228), (253, 214, 243), (249, 227, 228), (246, 219, 220), (248, 225, 226), (248, 224, 225), (248, 247, 224), (221, 247, 246), (238, 251, 237), (250, 233, 251), (249, 233, 250), (248, 226, 249), (218, 219, 246), (236, 233, 234), (220, 221, 246), (230, 231, 232), (238, 252, 251), (249, 226, 227), (252, 242, 215), (218, 246, 217), (245, 216, 217), (245, 211, 216), (245, 210, 211), (239, 240, 238), (244, 243, 214), (244, 209, 245), (233, 237, 251), (252, 238, 241), (247, 221, 222), (209, 210, 245), (252, 241, 242), (247, 223, 224), (213, 244, 214), (212, 209, 244), (253, 252, 215), (246, 245, 217), (214, 253, 215), (232, 249, 228), (295, 187, 186), (304, 188, 295), (188, 187, 295), (193, 192, 645, 648, 647, 644, 638, 634, 633, 635, 624, 623, 625, 639, 629, 628, 626, 627, 630, 619, 615, 620, 622, 609, 607, 606, 617, 613, 610, 605, 604, 608, 611, 612, 594, 600, 601, 602, 603, 595, 596, 597, 307), (295, 180, 179), (191, 304, 637, 642, 640, 641, 643, 646, 192), (189, 304, 190), (295, 179, 178), (185, 180, 186), (190, 304, 191), (184, 181, 185), (276, 282, 258, 255), (308, 271, 272, 310), (304, 307, 597, 599, 598, 614, 613, 617, 616, 618, 621, 632, 631, 629, 639, 636, 637), (184, 182, 181), (304, 309, 311, 313, 307), (301, 303, 268, 267), (184, 183, 182), (181, 180, 185), (299, 301, 267, 266), (305, 269, 271, 308), (164, 283, 165), (282, 280, 257, 258), (174, 296, 175), (175, 296, 176), (176, 296, 177), (296, 173, 172), (174, 173, 296), (291, 262, 261, 289), (287, 306, 270, 260), (277, 172, 171), (277, 171, 166), (277, 166, 165), (283, 277, 165), (285, 194, 193), (289, 261, 259, 284), (295, 178, 298), (295, 186, 180), (285, 195, 194), (305, 294, 264, 269), (297, 276, 255, 265), (287, 260, 263, 293), (285, 196, 195), (170, 274, 169), (168, 274, 167), (285, 170, 197), (278, 275, 254, 256), (286, 285, 193), (164, 167, 279), (275, 284, 259, 254), (298, 178, 177), (169, 274, 168), (303, 297, 265, 268), (285, 197, 196), (281, 164, 279), (274, 170, 285), (300, 298, 177), (281, 283, 164), (280, 278, 256, 257), (177, 302, 300), (277, 296, 172), (286, 193, 307), (296, 302, 177), (285, 286, 292, 290, 288), (294, 299, 266, 264), (312, 273, 270, 306), (293, 263, 262, 291), (310, 272, 273, 312), (188, 304, 189), (275, 278, 279, 274), (278, 280, 281, 279), (280, 282, 283, 281), (282, 276, 277, 283), (285, 288, 289, 284), (288, 290, 291, 289), (290, 292, 293, 291), (292, 286, 287, 293), (295, 298, 299, 294), (298, 300, 301, 299), (300, 302, 303, 301), (302, 296, 297, 303), (305, 308, 309, 304), (308, 310, 311, 309), (310, 312, 313, 311), (312, 306, 307, 313), (274, 285, 284, 275), (276, 297, 296, 277), (286, 307, 306, 287), (294, 305, 304, 295), (274, 279, 167), (393, 387, 320, 323), (264, 266, 398, 395), (406, 412, 333, 330), (391, 393, 323, 322), (412, 410, 332, 333), (394, 399, 326, 324), (387, 406, 330, 320), (375, 384, 319, 314), (410, 408, 331, 332), (405, 394, 324, 329), (382, 380, 317, 318), (376, 382, 318, 315), (401, 403, 328, 327), (384, 389, 321, 319), (255, 258, 383, 377), (408, 405, 329, 331), (397, 507, 508, 325), (389, 391, 322, 321), (399, 401, 327, 326), (263, 260, 386, 392), (256, 254, 374, 379), (270, 273, 413, 407), (269, 264, 395, 404), (257, 256, 379, 381), (254, 259, 385, 374), (266, 267, 400, 398), (258, 257, 381, 383), (380, 378, 316, 317), (267, 268, 402, 400), (265, 255, 377, 396), (260, 270, 407, 386), (268, 265, 396, 402), (259, 261, 388, 385), (403, 397, 325, 328), (271, 269, 404, 409), (261, 262, 390, 388), (272, 271, 409, 411), (262, 263, 392, 390), (273, 272, 411, 413), (323, 320, 346, 352), (328, 325, 356, 362), (330, 333, 373, 367), (322, 323, 352, 350), (333, 332, 371, 373), (324, 326, 358, 355), (320, 330, 367, 346), (315, 318, 343, 337), (332, 331, 369, 371), (329, 324, 355, 364), (318, 317, 341, 343), (316, 314, 334, 339), (327, 328, 362, 360), (319, 321, 348, 345), (317, 316, 339, 341), (331, 329, 364, 369), (325, 508, 509, 356), (321, 322, 350, 348), (326, 327, 360, 358), (314, 319, 345, 334), (335, 338, 339, 334), (338, 340, 341, 339), (340, 342, 343, 341), (342, 336, 337, 343), (345, 348, 349, 344), (348, 350, 351, 349), (350, 352, 353, 351), (352, 346, 347, 353), (355, 358, 359, 354), (358, 360, 361, 359), (360, 362, 363, 361), (362, 356, 357, 363), (365, 368, 369, 364), (368, 370, 371, 369), (370, 372, 373, 371), (372, 366, 367, 373), (334, 345, 344, 335), (336, 357, 356, 509, 510, 505, 504, 512, 511, 514, 515, 337), (346, 367, 366, 347), (354, 365, 364, 355), (335, 344, 349, 351, 353, 347, 420, 422, 424, 426, 427, 425, 423, 421, 336, 342, 340, 338), (375, 378, 379, 374), (378, 380, 381, 379), (380, 382, 383, 381), (382, 376, 377, 383), (385, 388, 389, 384), (388, 390, 391, 389), (390, 392, 393, 391), (392, 386, 387, 393), (395, 398, 399, 394), (398, 400, 401, 399), (400, 402, 403, 401), (402, 396, 397, 403), (405, 408, 409, 404), (408, 410, 411, 409), (410, 412, 413, 411), (412, 406, 407, 413), (374, 385, 384, 375), (376, 516, 513, 506, 507, 397, 396, 377), (386, 407, 406, 387), (394, 405, 404, 395), (378, 375, 314, 316), (424, 152, 151, 426), (416, 157, 156, 417), (414, 159, 158, 415), (418, 160, 159, 414), (415, 158, 157, 416), (422, 153, 152, 424), (420, 154, 153, 422), (421, 161, 160, 418), (336, 421, 418, 414, 415, 416, 417, 419, 420, 347, 366, 372, 370, 368, 365, 354, 359, 361, 363, 357), (423, 162, 161, 421), (417, 156, 155, 419), (427, 150, 163, 425), (425, 163, 162, 423), (419, 155, 154, 420), (426, 151, 150, 427), (434, 448, 447, 433), (428, 442, 455, 441), (435, 449, 448, 434), (436, 450, 449, 435), (429, 443, 442, 428), (437, 451, 450, 436), (430, 444, 443, 429), (438, 452, 451, 437), (431, 445, 444, 430), (439, 453, 452, 438), (432, 446, 445, 431), (440, 454, 453, 439), (433, 447, 446, 432), (441, 455, 454, 440), (429, 430, 431, 432, 433, 434, 435, 436, 437, 438, 439, 440, 441, 428), (471, 472, 473, 474, 475, 476, 477, 478, 479, 480, 481, 482, 483, 470), (460, 474, 473, 459), (468, 482, 481, 467), (461, 475, 474, 460), (469, 483, 482, 468), (462, 476, 475, 461), (456, 470, 483, 469), (463, 477, 476, 462), (464, 478, 477, 463), (457, 471, 470, 456), (465, 479, 478, 464), (458, 472, 471, 457), (466, 480, 479, 465), (459, 473, 472, 458), (467, 481, 480, 466), (487, 492, 491, 486), (485, 490, 489, 484), (488, 493, 492, 487), (486, 491, 490, 485), (484, 489, 493, 488), (490, 491, 492, 493, 489), (497, 496, 501, 502), (495, 494, 499, 500), (498, 497, 502, 503), (496, 495, 500, 501), (494, 498, 503, 499), (500, 499, 503, 502, 501), (511, 149, 148, 514), (514, 148, 513, 516, 517, 515), (517, 516, 376, 315), (504, 145, 147, 512), (512, 147, 149, 511), (515, 517, 315, 337), (524, 523, 537, 538), (518, 531, 545, 532), (525, 524, 538, 539), (526, 525, 539, 540), (519, 518, 532, 533), (527, 526, 540, 541), (520, 519, 533, 534), (528, 527, 541, 542), (521, 520, 534, 535), (529, 528, 542, 543), (522, 521, 535, 536), (530, 529, 543, 544), (523, 522, 536, 537), (531, 530, 544, 545), (519, 518, 531, 530, 529, 528, 527, 526, 525, 524, 523, 522, 521, 520), (561, 560, 573, 572, 571, 570, 569, 568, 567, 566, 565, 564, 563, 562), (550, 549, 563, 564), (558, 557, 571, 572), (551, 550, 564, 565), (559, 558, 572, 573), (552, 551, 565, 566), (546, 559, 573, 560), (553, 552, 566, 567), (554, 553, 567, 568), (547, 546, 560, 561), (555, 554, 568, 569), (548, 547, 561, 562), (556, 555, 569, 570), (549, 548, 562, 563), (557, 556, 570, 571), (577, 576, 581, 582), (575, 574, 579, 580), (578, 577, 582, 583), (576, 575, 580, 581), (574, 578, 583, 579), (580, 579, 583, 582, 581), (587, 592, 591, 586), (585, 590, 589, 584), (588, 593, 592, 587), (586, 591, 590, 585), (584, 589, 593, 588), (590, 591, 592, 593, 589), (641, 22, 19, 643), (638, 4, 1, 634), (642, 28, 25, 640), (605, 112, 109, 604), (596, 127, 124, 599, 597), (645, 16, 13, 648), (612, 100, 97, 594), (606, 82, 79, 616, 617), (599, 124, 121, 598), (625, 34, 31, 636, 639), (634, 1, 46, 633), (644, 7, 4, 638), (604, 109, 106, 608), (626, 61, 58, 627), (594, 97, 142, 600), (618, 76, 73, 621), (620, 94, 91, 622), (611, 103, 100, 612), (608, 106, 103, 611), (610, 115, 112, 605), (632, 70, 67, 631), (635, 43, 40, 624), (630, 55, 52, 619), (631, 67, 64, 628, 629), (595, 130, 127, 596), (647, 10, 7, 644), (600, 142, 139, 601), (616, 79, 76, 618), (640, 25, 22, 641), (643, 19, 16, 645, 646), (623, 37, 34, 625), (624, 40, 37, 623), (607, 85, 82, 606), (628, 64, 61, 626), (633, 46, 43, 635), (609, 88, 85, 607), (636, 31, 28, 642, 637), (615, 49, 94, 620), (648, 13, 10, 647), (601, 139, 136, 602), (622, 91, 88, 609), (619, 52, 49, 615), (598, 121, 118, 614), (646, 645, 192), (614, 118, 115, 610, 613), (602, 136, 133, 603), (603, 133, 130, 595), (627, 58, 55, 630), (621, 73, 70, 632), (655, 654, 668, 669), (649, 662, 676, 663), (656, 655, 669, 670), (657, 656, 670, 671), (650, 649, 663, 664), (658, 657, 671, 672), (651, 650, 664, 665), (659, 658, 672, 673), (652, 651, 665, 666), (660, 659, 673, 674), (653, 652, 666, 667), (661, 660, 674, 675), (654, 653, 667, 668), (662, 661, 675, 676), (650, 649, 662, 661, 660, 659, 658, 657, 656, 655, 654, 653, 652, 651), (692, 691, 704, 703, 702, 701, 700, 699, 698, 697, 696, 695, 694, 693), (681, 680, 694, 695), (689, 688, 702, 703), (682, 681, 695, 696), (690, 689, 703, 704), (683, 682, 696, 697), (677, 690, 704, 691), (684, 683, 697, 698), (685, 684, 698, 699), (678, 677, 691, 692), (686, 685, 699, 700), (679, 678, 692, 693), (687, 686, 700, 701), (680, 679, 693, 694), (688, 687, 701, 702), (708, 707, 712, 713), (706, 705, 710, 711), (709, 708, 713, 714), (707, 706, 711, 712), (705, 709, 714, 710), (711, 710, 714, 713, 712), (718, 723, 722, 717), (716, 721, 720, 715), (719, 724, 723, 718), (717, 722, 721, 716), (715, 720, 724, 719), (721, 722, 723, 724, 720), (731, 730, 744, 745), (725, 738, 752, 739), (732, 731, 745, 746), (733, 732, 746, 747), (726, 725, 739, 740), (734, 733, 747, 748), (727, 726, 740, 741), (735, 734, 748, 749), (728, 727, 741, 742), (736, 735, 749, 750), (729, 728, 742, 743), (737, 736, 750, 751), (730, 729, 743, 744), (738, 737, 751, 752), (726, 725, 738, 737, 736, 735, 734, 733, 732, 731, 730, 729, 728, 727), (768, 767, 780, 779, 778, 777, 776, 775, 774, 773, 772, 771, 770, 769), (757, 756, 770, 771), (765, 764, 778, 779), (758, 757, 771, 772), (766, 765, 779, 780), (759, 758, 772, 773), (753, 766, 780, 767), (760, 759, 773, 774), (761, 760, 774, 775), (754, 753, 767, 768), (762, 761, 775, 776), (755, 754, 768, 769), (763, 762, 776, 777), (756, 755, 769, 770), (764, 763, 777, 778), (784, 783, 788, 789), (782, 781, 786, 787), (785, 784, 789, 790), (783, 782, 787, 788), (781, 785, 790, 786), (787, 786, 790, 789, 788), (794, 799, 798, 793), (792, 797, 796, 791), (795, 800, 799, 794), (793, 798, 797, 792), (791, 796, 800, 795), (797, 798, 799, 800, 796)])
me_owonsmartds7102geometry.polygons.foreach_set('use_smooth', [1, 1, 1, 1, 1, 1, 1, 1, 1, 1, 1, 1, 1, 1, 1, 1, 1, 1, 1, 1, 1, 1, 1, 1, 1, 1, 1, 1, 1, 1, 1, 1, 1, 1, 1, 1, 1, 1, 1, 1, 1, 1, 1, 1, 1, 1, 1, 1, 1, 1, 1, 1, 1, 1, 1, 1, 1, 1, 1, 1, 1, 1, 1, 1, 1, 1, 1, 1, 1, 1, 1, 1, 1, 1, 1, 1, 1, 1, 1, 1, 1, 1, 1, 1, 1, 1, 1, 1, 1, 1, 1, 1, 1, 1, 1, 1, 1, 1, 1, 1, 1, 1, 1, 0, 1, 1, 1, 1, 1, 1, 1, 1, 1, 1, 1, 1, 1, 1, 1, 1, 1, 1, 1, 1, 1, 1, 1, 1, 1, 1, 1, 1, 1, 1, 1, 1, 1, 1, 1, 1, 1, 1, 1, 1, 1, 1, 1, 1, 1, 0, 0, 0, 0, 0, 0, 0, 0, 0, 0, 0, 0, 0, 0, 0, 0, 0, 0, 0, 0, 0, 0, 0, 0, 0, 0, 0, 0, 0, 0, 0, 0, 0, 0, 0, 0, 0, 0, 0, 0, 0, 0, 0, 0, 0, 0, 0, 0, 0, 0, 0, 0, 0, 0, 0, 0, 1, 1, 0, 0, 0, 1, 0, 0, 1, 1, 0, 1, 0, 0, 0, 0, 0, 1, 1, 0, 0, 0, 0, 0, 1, 0, 0, 0, 1, 1, 1, 0, 0, 0, 0, 1, 0, 0, 1, 0, 0, 1, 0, 0, 0, 0, 0, 1, 0, 0, 0, 0, 0, 1, 1, 1, 1, 0, 1, 1, 1, 1, 0, 0, 0, 0, 0, 0, 0, 0, 1, 1, 1, 1, 0, 1, 0, 1, 0, 1, 1, 1, 1, 1, 1, 1, 1, 1, 1, 1, 1, 1, 1, 1, 1, 1, 1, 1, 1, 1, 1, 1, 1, 1, 1, 1, 1, 1, 1, 1, 1, 1, 1, 1, 1, 1, 1, 1, 1, 1, 1, 1, 1, 1, 1, 1, 1, 1, 1, 1, 1, 1, 1, 1, 1, 1, 1, 1, 1, 1, 1, 1, 1, 1, 1, 1, 1, 1, 1, 1, 1, 1, 1, 1, 1, 1, 1, 1, 0, 1, 1, 1, 1, 1, 1, 1, 1, 1, 1, 1, 1, 1, 1, 1, 1, 1, 1, 1, 1, 1, 1, 1, 1, 1, 1, 1, 1, 1, 0, 1, 1, 1, 1, 1, 1, 1, 1, 1, 1, 1, 1, 1, 1, 1, 1, 1, 1, 1, 1, 0, 0, 1, 1, 1, 1, 1, 1, 1, 1, 1, 1, 1, 1, 1, 1, 1, 1, 1, 1, 1, 1, 1, 1, 1, 1, 1, 1, 1, 1, 1, 1, 1, 1, 1, 1, 1, 1, 1, 1, 1, 1, 1, 1, 1, 1, 1, 1, 0, 0, 1, 1, 1, 1, 1, 1, 1, 1, 1, 1, 1, 1, 1, 1, 1, 1, 1, 1, 1, 1, 1, 1, 1, 1, 1, 1, 1, 1, 1, 1, 1, 1, 1, 1, 1, 1, 1, 1, 1, 1, 1, 1, 1, 1, 1, 1, 1, 1, 1, 1, 1, 1, 1, 1, 1, 1, 1, 1, 1, 1, 1, 1, 1, 1, 1, 1, 1, 1, 1, 0, 1, 1, 1, 1, 1, 1, 1, 1, 1, 1, 1, 1, 1, 1, 1, 1, 1, 1, 1, 0, 0, 1, 1, 1, 1, 1, 1, 1, 1, 1, 1, 1, 1, 1, 1, 1, 1, 1, 1, 1, 1, 1, 1, 1, 1, 1, 1, 1, 1, 1, 1, 1, 1, 1, 1, 1, 1, 1, 1, 1, 1, 0, 0, 1, 1, 1, 1, 1, 1, 1, 1, 1, 1, 1, 1, 1, 1, 1, 1, 1, 1, 1, 1, 1, 1, 1, 1, 1, 1])
_uv = me_owonsmartds7102geometry.uv_layers.new(name='UVMap')
_uv.uv.foreach_set('vector', [0.6929, 0.6319, 0.6935, 0.6303, 0.7053, 0.6327, 0.7053, 0.6344, 0.6935, 0.6303, 0.6951, 0.6265, 0.7053, 0.6285, 0.7053, 0.6327, 0.6823, 0.6249, 0.6835, 0.6237, 0.6935, 0.6303, 0.6929, 0.6319, 0.6835, 0.6237, 0.6865, 0.6207, 0.6951, 0.6265, 0.6935, 0.6303, 0.6753, 0.6143, 0.6769, 0.6137, 0.6835, 0.6237, 0.6823, 0.6249, 0.6769, 0.6137, 0.6807, 0.6121, 0.6865, 0.6207, 0.6835, 0.6237, 0.6728, 0.6019, 0.6745, 0.6019, 0.6769, 0.6137, 0.6753, 0.6143, 0.6745, 0.6019, 0.6786, 0.6019, 0.6807, 0.6121, 0.6769, 0.6137, 0.6753, 0.5894, 0.6769, 0.5901, 0.6745, 0.6019, 0.6728, 0.6019, 0.6769, 0.5901, 0.6807, 0.5916, 0.6786, 0.6019, 0.6745, 0.6019, 0.6823, 0.5789, 0.6835, 0.5801, 0.6769, 0.5901, 0.6753, 0.5894, 0.6835, 0.5801, 0.6865, 0.583, 0.6807, 0.5916, 0.6769, 0.5901, 0.6929, 0.5718, 0.6935, 0.5734, 0.6835, 0.5801, 0.6823, 0.5789, 0.6935, 0.5734, 0.6951, 0.5772, 0.6865, 0.583, 0.6835, 0.5801, 0.7053, 0.5693, 0.7053, 0.571, 0.6935, 0.5734, 0.6929, 0.5718, 0.7053, 0.571, 0.7053, 0.5752, 0.6951, 0.5772, 0.6935, 0.5734, 0.7178, 0.5718, 0.7171, 0.5734, 0.7053, 0.571, 0.7053, 0.5693, 0.7171, 0.5734, 0.7155, 0.5772, 0.7053, 0.5752, 0.7053, 0.571, 0.7283, 0.5789, 0.7271, 0.5801, 0.7171, 0.5734, 0.7178, 0.5718, 0.7271, 0.5801, 0.7242, 0.583, 0.7155, 0.5772, 0.7171, 0.5734, 0.7354, 0.5894, 0.7338, 0.5901, 0.7271, 0.5801, 0.7283, 0.5789, 0.7338, 0.5901, 0.73, 0.5916, 0.7242, 0.583, 0.7271, 0.5801, 0.7379, 0.6019, 0.7362, 0.6019, 0.7338, 0.5901, 0.7354, 0.5894, 0.7362, 0.6019, 0.732, 0.6019, 0.73, 0.5916, 0.7338, 0.5901, 0.7354, 0.6143, 0.7338, 0.6137, 0.7362, 0.6019, 0.7379, 0.6019, 0.7338, 0.6137, 0.73, 0.6121, 0.732, 0.6019, 0.7362, 0.6019, 0.7283, 0.6249, 0.7271, 0.6237, 0.7338, 0.6137, 0.7354, 0.6143, 0.7271, 0.6237, 0.7242, 0.6207, 0.73, 0.6121, 0.7338, 0.6137, 0.7178, 0.6319, 0.7171, 0.6303, 0.7271, 0.6237, 0.7283, 0.6249, 0.7171, 0.6303, 0.7155, 0.6265, 0.7242, 0.6207, 0.7271, 0.6237, 0.7053, 0.6344, 0.7053, 0.6327, 0.7171, 0.6303, 0.7178, 0.6319, 0.7053, 0.6327, 0.7053, 0.6285, 0.7155, 0.6265, 0.7171, 0.6303, 0.6951, 0.6265, 0.6865, 0.6207, 0.6807, 0.6121, 0.6786, 0.6019, 0.6807, 0.5916, 0.6865, 0.583, 0.6951, 0.5772, 0.7053, 0.5752, 0.7155, 0.5772, 0.7242, 0.583, 0.73, 0.5916, 0.732, 0.6019, 0.73, 0.6121, 0.7242, 0.6207, 0.7155, 0.6265, 0.7053, 0.6285, 0.7804, 0.6321, 0.7811, 0.6305, 0.7929, 0.6329, 0.7929, 0.6346, 0.7811, 0.6305, 0.7826, 0.6267, 0.7929, 0.6288, 0.7929, 0.6329, 0.7699, 0.6251, 0.7711, 0.6239, 0.7811, 0.6305, 0.7804, 0.6321, 0.7711, 0.6239, 0.774, 0.6209, 0.7826, 0.6267, 0.7811, 0.6305, 0.7628, 0.6145, 0.7644, 0.6139, 0.7711, 0.6239, 0.7699, 0.6251, 0.7644, 0.6139, 0.7682, 0.6123, 0.774, 0.6209, 0.7711, 0.6239, 0.7603, 0.6021, 0.762, 0.6021, 0.7644, 0.6139, 0.7628, 0.6145, 0.762, 0.6021, 0.7662, 0.6021, 0.7682, 0.6123, 0.7644, 0.6139, 0.7628, 0.5896, 0.7644, 0.5903, 0.762, 0.6021, 0.7603, 0.6021, 0.7644, 0.5903, 0.7682, 0.5919, 0.7662, 0.6021, 0.762, 0.6021, 0.7699, 0.5791, 0.7711, 0.5803, 0.7644, 0.5903, 0.7628, 0.5896, 0.7711, 0.5803, 0.774, 0.5832, 0.7682, 0.5919, 0.7644, 0.5903, 0.7804, 0.572, 0.7811, 0.5736, 0.7711, 0.5803, 0.7699, 0.5791, 0.7811, 0.5736, 0.7826, 0.5774, 0.774, 0.5832, 0.7711, 0.5803, 0.7929, 0.5695, 0.7929, 0.5713, 0.7811, 0.5736, 0.7804, 0.572, 0.7929, 0.5713, 0.7929, 0.5754, 0.7826, 0.5774, 0.7811, 0.5736, 0.8053, 0.572, 0.8047, 0.5736, 0.7929, 0.5713, 0.7929, 0.5695, 0.8047, 0.5736, 0.8031, 0.5774, 0.7929, 0.5754, 0.7929, 0.5713, 0.8159, 0.5791, 0.8146, 0.5803, 0.8047, 0.5736, 0.8053, 0.572, 0.8146, 0.5803, 0.8117, 0.5832, 0.8031, 0.5774, 0.8047, 0.5736, 0.8229, 0.5896, 0.8213, 0.5903, 0.8146, 0.5803, 0.8159, 0.5791, 0.8213, 0.5903, 0.8175, 0.5919, 0.8117, 0.5832, 0.8146, 0.5803, 0.8254, 0.6021, 0.8237, 0.6021, 0.8213, 0.5903, 0.8229, 0.5896, 0.8237, 0.6021, 0.8195, 0.6021, 0.8175, 0.5919, 0.8213, 0.5903, 0.8229, 0.6145, 0.8213, 0.6139, 0.8237, 0.6021, 0.8254, 0.6021, 0.8213, 0.6139, 0.8175, 0.6123, 0.8195, 0.6021, 0.8237, 0.6021, 0.8159, 0.6251, 0.8146, 0.6239, 0.8213, 0.6139, 0.8229, 0.6145, 0.8146, 0.6239, 0.8117, 0.6209, 0.8175, 0.6123, 0.8213, 0.6139, 0.8053, 0.6321, 0.8047, 0.6305, 0.8146, 0.6239, 0.8159, 0.6251, 0.8047, 0.6305, 0.8031, 0.6267, 0.8117, 0.6209, 0.8146, 0.6239, 0.7929, 0.6346, 0.7929, 0.6329, 0.8047, 0.6305, 0.8053, 0.6321, 0.7929, 0.6329, 0.7929, 0.6288, 0.8031, 0.6267, 0.8047, 0.6305, 0.7826, 0.6267, 0.774, 0.6209, 0.7682, 0.6123, 0.7662, 0.6021, 0.7682, 0.5919, 0.774, 0.5832, 0.7826, 0.5774, 0.7929, 0.5754, 0.8031, 0.5774, 0.8117, 0.5832, 0.8175, 0.5919, 0.8195, 0.6021, 0.8175, 0.6123, 0.8117, 0.6209, 0.8031, 0.6267, 0.7929, 0.6288, 0.8669, 0.6321, 0.8675, 0.6305, 0.8793, 0.6329, 0.8793, 0.6346, 0.8675, 0.6305, 0.8691, 0.6267, 0.8793, 0.6288, 0.8793, 0.6329, 0.8563, 0.6251, 0.8575, 0.6239, 0.8675, 0.6305, 0.8669, 0.6321, 0.8575, 0.6239, 0.8604, 0.6209, 0.8691, 0.6267, 0.8675, 0.6305, 0.8493, 0.6145, 0.8508, 0.6139, 0.8575, 0.6239, 0.8563, 0.6251, 0.8508, 0.6139, 0.8547, 0.6123, 0.8604, 0.6209, 0.8575, 0.6239, 0.8468, 0.6021, 0.8485, 0.6021, 0.8508, 0.6139, 0.8493, 0.6145, 0.8485, 0.6021, 0.8526, 0.6021, 0.8547, 0.6123, 0.8508, 0.6139, 0.8493, 0.5896, 0.8508, 0.5903, 0.8485, 0.6021, 0.8468, 0.6021, 0.8508, 0.5903, 0.8547, 0.5919, 0.8526, 0.6021, 0.8485, 0.6021, 0.8563, 0.5791, 0.8575, 0.5803, 0.8508, 0.5903, 0.8493, 0.5896, 0.8575, 0.5803, 0.8604, 0.5832, 0.8547, 0.5919, 0.8508, 0.5903, 0.8669, 0.572, 0.8675, 0.5736, 0.8575, 0.5803, 0.8563, 0.5791, 0.8675, 0.5736, 0.8691, 0.5774, 0.8604, 0.5832, 0.8575, 0.5803, 0.8793, 0.5695, 0.8793, 0.5713, 0.8675, 0.5736, 0.8669, 0.572, 0.8793, 0.5713, 0.8793, 0.5754, 0.8691, 0.5774, 0.8675, 0.5736, 0.8918, 0.572, 0.8911, 0.5736, 0.8793, 0.5713, 0.8793, 0.5695, 0.8911, 0.5736, 0.8895, 0.5774, 0.8793, 0.5754, 0.8793, 0.5713, 0.9023, 0.5791, 0.9011, 0.5803, 0.8911, 0.5736, 0.8918, 0.572, 0.9011, 0.5803, 0.8982, 0.5832, 0.8895, 0.5774, 0.8911, 0.5736, 0.9094, 0.5896, 0.9078, 0.5903, 0.9011, 0.5803, 0.9023, 0.5791, 0.9078, 0.5903, 0.904, 0.5919, 0.8982, 0.5832, 0.9011, 0.5803, 0.9118, 0.6021, 0.9101, 0.6021, 0.9078, 0.5903, 0.9094, 0.5896, 0.9101, 0.6021, 0.906, 0.6021, 0.904, 0.5919, 0.9078, 0.5903, 0.9094, 0.6145, 0.9078, 0.6139, 0.9101, 0.6021, 0.9118, 0.6021, 0.9078, 0.6139, 0.904, 0.6123, 0.906, 0.6021, 0.9101, 0.6021, 0.9023, 0.6251, 0.9011, 0.6239, 0.9078, 0.6139, 0.9094, 0.6145, 0.9011, 0.6239, 0.8982, 0.6209, 0.904, 0.6123, 0.9078, 0.6139, 0.8918, 0.6321, 0.8911, 0.6305, 0.9011, 0.6239, 0.9023, 0.6251, 0.8911, 0.6305, 0.8895, 0.6267, 0.8982, 0.6209, 0.9011, 0.6239, 0.8793, 0.6346, 0.8793, 0.6329, 0.8911, 0.6305, 0.8918, 0.6321, 0.8793, 0.6329, 0.8793, 0.6288, 0.8895, 0.6267, 0.8911, 0.6305, 0.8691, 0.6267, 0.8604, 0.6209, 0.8547, 0.6123, 0.8526, 0.6021, 0.8547, 0.5919, 0.8604, 0.5832, 0.8691, 0.5774, 0.8793, 0.5754, 0.8895, 0.5774, 0.8982, 0.5832, 0.904, 0.5919, 0.906, 0.6021, 0.904, 0.6123, 0.8982, 0.6209, 0.8895, 0.6267, 0.8793, 0.6288, 0.6744, 0.07334, 0.7038, 0.07334, 0.7037, 0.2147, 0.6742, 0.2022, 0.6724, 0.2006, 0.6717, 0.1983, 0.6717, 0.0761, 0.6725, 0.07415, 0.6744, 0.07334, 0.6725, 0.07415, 0.6725, 0.07415, 0.6744, 0.07334, 0.6725, 0.07415, 0.6717, 0.0761, 0.6717, 0.0761, 0.6725, 0.07415, 0.6744, 0.07334, 0.6744, 0.07334, 0.677, 0.07334, 0.6968, 0.07334, 0.7014, 0.07334, 0.7038, 0.07334, 0.06973, 0.2965, 0.05921, 0.2881, 0.05337, 0.276, 0.05337, 0.2625, 0.05921, 0.2504, 0.06973, 0.242, 0.08286, 0.239, 0.09598, 0.242, 0.1065, 0.2504, 0.1123, 0.2625, 0.1123, 0.276, 0.1065, 0.2881, 0.09598, 0.2965, 0.08286, 0.2995, 0.2663, 0.5397, 0.2724, 0.5383, 0.2724, 0.5383, 0.2663, 0.5397, 0.03228, 0.7288, 0.03658, 0.662, 0.03658, 0.662, 0.03228, 0.7288, 0.06983, 0.9498, 0.06983, 0.9498, 0.07092, 0.5984, 0.07092, 0.5984, 0.2724, 0.5383, 0.5978, 0.5382, 0.5978, 0.5382, 0.2724, 0.5383, 0.03658, 0.662, 0.0445, 0.5964, 0.0445, 0.5964, 0.03658, 0.662, 0.07092, 0.5984, 0.07092, 0.5984, 0.07199, 0.595, 0.07199, 0.595, 0.5978, 0.5382, 0.6214, 0.5436, 0.6214, 0.5436, 0.5978, 0.5382, 0.0445, 0.5964, 0.0479, 0.5853, 0.0479, 0.5853, 0.0445, 0.5964, 0.07199, 0.595, 0.07199, 0.595, 0.0756, 0.5927, 0.0756, 0.5927, 0.6214, 0.5436, 0.6318, 0.5525, 0.6318, 0.5525, 0.6214, 0.5436, 0.0479, 0.5853, 0.05152, 0.5792, 0.05152, 0.5792, 0.0479, 0.5853, 0.0756, 0.5927, 0.0756, 0.5927, 0.5478, 0.5933, 0.5478, 0.5933, 0.6318, 0.5525, 0.639, 0.5654, 0.639, 0.5654, 0.6318, 0.5525, 0.05152, 0.5792, 0.05741, 0.5735, 0.05741, 0.5735, 0.05152, 0.5792, 0.5478, 0.5933, 0.5478, 0.5933, 0.5511, 0.5945, 0.5511, 0.5945, 0.04913, 0.9587, 0.04561, 0.9466, 0.04561, 0.9466, 0.04913, 0.9587, 0.639, 0.5654, 0.6414, 0.5926, 0.6414, 0.5926, 0.639, 0.5654, 0.05741, 0.5735, 0.06443, 0.5687, 0.06443, 0.5687, 0.05741, 0.5735, 0.5511, 0.5945, 0.5511, 0.5945, 0.5532, 0.5972, 0.5532, 0.5972, 0.04561, 0.9466, 0.04287, 0.9302, 0.04287, 0.9302, 0.04561, 0.9466, 0.6414, 0.5926, 0.6425, 0.931, 0.6425, 0.931, 0.6414, 0.5926, 0.06443, 0.5687, 0.07439, 0.5665, 0.07439, 0.5665, 0.06443, 0.5687, 0.5532, 0.5972, 0.5532, 0.5972, 0.554, 0.9506, 0.554, 0.9506, 0.05422, 0.9674, 0.04913, 0.9587, 0.04913, 0.9587, 0.05422, 0.9674, 0.6425, 0.931, 0.6402, 0.9457, 0.6402, 0.9457, 0.6425, 0.931, 0.07439, 0.5665, 0.2485, 0.566, 0.2485, 0.566, 0.07439, 0.5665, 0.554, 0.9506, 0.554, 0.9506, 0.5528, 0.9541, 0.5528, 0.9541, 0.06165, 0.9732, 0.05422, 0.9674, 0.05422, 0.9674, 0.06165, 0.9732, 0.6402, 0.9457, 0.6344, 0.9568, 0.6344, 0.9568, 0.6402, 0.9457, 0.2485, 0.566, 0.2574, 0.5646, 0.2574, 0.5646, 0.2485, 0.566, 0.07183, 0.9764, 0.06165, 0.9732, 0.06165, 0.9732, 0.07183, 0.9764, 0.6344, 0.9568, 0.6246, 0.9669, 0.6246, 0.9669, 0.6344, 0.9568, 0.2574, 0.5646, 0.2611, 0.5622, 0.2611, 0.5622, 0.2574, 0.5646, 0.5528, 0.9541, 0.5528, 0.9541, 0.07607, 0.9551, 0.07607, 0.9551, 0.6031, 0.9777, 0.07183, 0.9764, 0.07183, 0.9764, 0.6031, 0.9777, 0.6246, 0.9669, 0.6122, 0.9744, 0.6122, 0.9744, 0.6246, 0.9669, 0.2611, 0.5622, 0.2625, 0.5561, 0.2625, 0.5561, 0.2611, 0.5622, 0.04287, 0.9302, 0.03499, 0.8457, 0.03499, 0.8457, 0.04287, 0.9302, 0.07607, 0.9551, 0.07607, 0.9551, 0.07214, 0.9535, 0.07214, 0.9535, 0.2625, 0.5561, 0.2635, 0.5439, 0.2635, 0.5439, 0.2625, 0.5561, 0.03499, 0.8457, 0.0316, 0.7793, 0.0316, 0.7793, 0.03499, 0.8457, 0.6122, 0.9744, 0.6031, 0.9777, 0.6031, 0.9777, 0.6122, 0.9744, 0.2635, 0.5439, 0.2663, 0.5397, 0.2663, 0.5397, 0.2635, 0.5439, 0.0316, 0.7793, 0.03228, 0.7288, 0.03228, 0.7288, 0.0316, 0.7793, 0.07214, 0.9535, 0.07214, 0.9535, 0.06983, 0.9498, 0.06983, 0.9498, 0.6318, 0.5525, 0.639, 0.5654, 0.6214, 0.5436, 0.05422, 0.9674, 0.07214, 0.9535, 0.06165, 0.9732, 0.5978, 0.5382, 0.639, 0.5654, 0.6414, 0.5926, 0.07199, 0.595, 0.05152, 0.5792, 0.05741, 0.5735, 0.6425, 0.931, 0.6344, 0.9568, 0.6246, 0.9669, 0.2635, 0.5439, 0.2724, 0.5383, 0.2625, 0.5561, 0.5478, 0.5933, 0.2724, 0.5383, 0.5978, 0.5382, 0.2625, 0.5561, 0.2724, 0.5383, 0.2611, 0.5622, 0.5528, 0.9541, 0.07183, 0.9764, 0.07607, 0.9551, 0.5478, 0.5933, 0.2574, 0.5646, 0.2611, 0.5622, 0.07092, 0.5984, 0.03658, 0.662, 0.0445, 0.5964, 0.0756, 0.5927, 0.07439, 0.5665, 0.2485, 0.566, 0.0756, 0.5927, 0.06443, 0.5687, 0.07439, 0.5665, 0.0756, 0.5927, 0.07199, 0.595, 0.06443, 0.5687, 0.0479, 0.5853, 0.07199, 0.595, 0.07092, 0.5984, 0.6425, 0.931, 0.5532, 0.5972, 0.6414, 0.5926, 0.5511, 0.5945, 0.5978, 0.5382, 0.5532, 0.5972, 0.5478, 0.5933, 0.5978, 0.5382, 0.5511, 0.5945, 0.0756, 0.5927, 0.2485, 0.566, 0.5478, 0.5933, 0.03228, 0.7288, 0.03658, 0.662, 0.07092, 0.5984, 0.639, 0.5654, 0.5978, 0.5382, 0.6214, 0.5436, 0.0445, 0.5964, 0.0479, 0.5853, 0.07092, 0.5984, 0.2635, 0.5439, 0.2663, 0.5397, 0.2724, 0.5383, 0.6425, 0.931, 0.554, 0.9506, 0.5532, 0.5972, 0.5478, 0.5933, 0.2485, 0.566, 0.2574, 0.5646, 0.554, 0.9506, 0.6122, 0.9744, 0.6031, 0.9777, 0.03228, 0.7288, 0.07092, 0.5984, 0.0316, 0.7793, 0.06983, 0.9498, 0.03499, 0.8457, 0.0316, 0.7793, 0.06983, 0.9498, 0.04287, 0.9302, 0.03499, 0.8457, 0.06983, 0.9498, 0.04561, 0.9466, 0.04287, 0.9302, 0.6402, 0.9457, 0.6344, 0.9568, 0.6425, 0.931, 0.07214, 0.9535, 0.07607, 0.9551, 0.07183, 0.9764, 0.07214, 0.9535, 0.04913, 0.9587, 0.06983, 0.9498, 0.5978, 0.5382, 0.6414, 0.5926, 0.5532, 0.5972, 0.554, 0.9506, 0.6425, 0.931, 0.6246, 0.9669, 0.07199, 0.595, 0.0479, 0.5853, 0.05152, 0.5792, 0.04913, 0.9587, 0.04561, 0.9466, 0.06983, 0.9498, 0.554, 0.9506, 0.6246, 0.9669, 0.6122, 0.9744, 0.07199, 0.595, 0.05741, 0.5735, 0.06443, 0.5687, 0.06165, 0.9732, 0.07214, 0.9535, 0.07183, 0.9764, 0.05422, 0.9674, 0.04913, 0.9587, 0.07214, 0.9535, 0.5528, 0.9541, 0.554, 0.9506, 0.6031, 0.9777, 0.07092, 0.5984, 0.06983, 0.9498, 0.0316, 0.7793, 0.07183, 0.9764, 0.5528, 0.9541, 0.6031, 0.9777, 0.2724, 0.5383, 0.5478, 0.5933, 0.2611, 0.5622, 0.04324, 0.5383, 0.2724, 0.5383, 0.2663, 0.5397, 0.9511, 0.5383, 0.5978, 0.5382, 0.04324, 0.5383, 0.5978, 0.5382, 0.2724, 0.5383, 0.04325, 0.5383, 0.6425, 0.931, 0.6414, 0.5926, 0.6789, 0.5903, 0.6767, 0.6014, 0.6789, 0.6125, 0.6852, 0.6219, 0.6945, 0.6282, 0.7056, 0.6304, 0.7167, 0.6282, 0.7261, 0.6219, 0.7324, 0.6125, 0.7346, 0.6014, 0.7324, 0.5904, 0.7303, 0.5872, 0.7701, 0.5848, 0.7664, 0.5904, 0.7641, 0.6014, 0.7664, 0.6125, 0.7726, 0.6219, 0.782, 0.6282, 0.7931, 0.6304, 0.8042, 0.6282, 0.8136, 0.6219, 0.8198, 0.6125, 0.822, 0.6014, 0.8198, 0.5904, 0.8143, 0.5821, 0.8625, 0.5792, 0.8599, 0.581, 0.8536, 0.5904, 0.8514, 0.6014, 0.8536, 0.6125, 0.8599, 0.6219, 0.8693, 0.6282, 0.8804, 0.6304, 0.8915, 0.6282, 0.9008, 0.6219, 0.9071, 0.6125, 0.9093, 0.6014, 0.9071, 0.5904, 0.9008, 0.581, 0.8953, 0.5773, 0.985, 0.5719, 0.04323, 0.5383, 0.07439, 0.5665, 0.06443, 0.5687, 0.639, 0.5654, 0.9511, 0.5383, 0.7222, 0.5784, 0.7167, 0.5747, 0.7056, 0.5725, 0.6945, 0.5747, 0.6852, 0.581, 0.6822, 0.5854, 0.6414, 0.5926, 0.6214, 0.5436, 0.9511, 0.5383, 0.6318, 0.5525, 0.04323, 0.5383, 0.06443, 0.5687, 0.05741, 0.5735, 0.2635, 0.5439, 0.07439, 0.5665, 0.2663, 0.5397, 0.6318, 0.5525, 0.9511, 0.5383, 0.639, 0.5654, 0.2625, 0.5561, 0.2485, 0.566, 0.2635, 0.5439, 0.005475, 0.952, 0.008358, 0.9663, 0.008358, 0.9663, 0.005475, 0.952, 0.966, 0.537, 0.966, 0.537, 0.9782, 0.5451, 0.9782, 0.5451, 0.9511, 0.5383, 0.985, 0.5719, 0.8953, 0.5773, 0.8915, 0.5747, 0.8804, 0.5725, 0.8693, 0.5747, 0.8625, 0.5792, 0.8143, 0.5821, 0.8136, 0.581, 0.8042, 0.5747, 0.7931, 0.5725, 0.782, 0.5747, 0.7726, 0.581, 0.7701, 0.5848, 0.7303, 0.5872, 0.7261, 0.581, 0.7222, 0.5784, 0.2625, 0.5561, 0.2574, 0.5646, 0.2485, 0.566, 0.9511, 0.5383, 0.9643, 0.5409, 0.9752, 0.5481, 0.9824, 0.5588, 0.985, 0.5719, 0.01616, 0.5451, 0.008, 0.5572, 0.008, 0.5572, 0.01616, 0.5451, 0.2625, 0.5561, 0.2611, 0.5622, 0.2574, 0.5646, 0.2485, 0.566, 0.07439, 0.5665, 0.2635, 0.5439, 0.02839, 0.537, 0.01616, 0.5451, 0.01616, 0.5451, 0.02839, 0.537, 0.9515, 0.5342, 0.9515, 0.5342, 0.966, 0.537, 0.966, 0.537, 0.04913, 0.9587, 0.01206, 0.9636, 0.04561, 0.9466, 0.008358, 0.9663, 0.01654, 0.9784, 0.01654, 0.9784, 0.008358, 0.9663, 0.03658, 0.662, 0.009317, 0.5719, 0.0445, 0.5964, 0.0445, 0.5964, 0.009317, 0.5719, 0.0479, 0.5853, 0.0479, 0.5853, 0.009317, 0.5719, 0.05152, 0.5792, 0.009317, 0.5719, 0.03228, 0.7288, 0.0316, 0.7793, 0.03658, 0.662, 0.03228, 0.7288, 0.009317, 0.5719, 0.9769, 0.9787, 0.9769, 0.9787, 0.9647, 0.9868, 0.9647, 0.9868, 0.9881, 0.952, 0.9891, 0.5715, 0.9891, 0.5715, 0.9881, 0.952, 0.009649, 0.9516, 0.0316, 0.7793, 0.03499, 0.8457, 0.009649, 0.9516, 0.03499, 0.8457, 0.04287, 0.9302, 0.009649, 0.9516, 0.04287, 0.9302, 0.04561, 0.9466, 0.01206, 0.9636, 0.009649, 0.9516, 0.04561, 0.9466, 0.9499, 0.9852, 0.6402, 0.9457, 0.6425, 0.931, 0.9647, 0.9868, 0.9647, 0.9868, 0.9502, 0.9894, 0.9502, 0.9894, 0.04323, 0.5383, 0.05741, 0.5735, 0.03022, 0.5409, 0.04323, 0.5383, 0.2663, 0.5397, 0.07439, 0.5665, 0.9499, 0.9852, 0.6344, 0.9568, 0.6402, 0.9457, 0.9515, 0.5342, 0.04282, 0.5342, 0.04282, 0.5342, 0.9515, 0.5342, 0.005142, 0.5715, 0.005475, 0.952, 0.005475, 0.952, 0.005142, 0.5715, 0.9881, 0.952, 0.9881, 0.952, 0.9851, 0.9666, 0.9851, 0.9666, 0.9499, 0.9852, 0.6246, 0.9669, 0.6344, 0.9568, 0.6031, 0.9777, 0.04363, 0.9852, 0.07183, 0.9764, 0.06165, 0.9732, 0.04363, 0.9852, 0.05422, 0.9674, 0.9499, 0.9852, 0.6031, 0.9777, 0.6122, 0.9744, 0.02879, 0.9865, 0.04322, 0.9894, 0.04322, 0.9894, 0.02879, 0.9865, 0.9839, 0.9516, 0.9499, 0.9852, 0.6425, 0.931, 0.04913, 0.9587, 0.05422, 0.9674, 0.0304, 0.9826, 0.04322, 0.9894, 0.9502, 0.9894, 0.9502, 0.9894, 0.04322, 0.9894, 0.03022, 0.5409, 0.05741, 0.5735, 0.05152, 0.5792, 0.07183, 0.9764, 0.04363, 0.9852, 0.06165, 0.9732, 0.008, 0.5572, 0.005142, 0.5715, 0.005142, 0.5715, 0.008, 0.5572, 0.9499, 0.9852, 0.6122, 0.9744, 0.6246, 0.9669, 0.0205, 0.976, 0.04913, 0.9587, 0.0304, 0.9826, 0.04363, 0.9852, 0.6031, 0.9777, 0.9499, 0.9852, 0.01931, 0.5481, 0.03022, 0.5409, 0.05152, 0.5792, 0.0205, 0.976, 0.01206, 0.9636, 0.04913, 0.9587, 0.01654, 0.9784, 0.02879, 0.9865, 0.02879, 0.9865, 0.01654, 0.9784, 0.05152, 0.5792, 0.01187, 0.5591, 0.01931, 0.5481, 0.009649, 0.9516, 0.009317, 0.5719, 0.0316, 0.7793, 0.9839, 0.9516, 0.6425, 0.931, 0.985, 0.5719, 0.009317, 0.5719, 0.01187, 0.5591, 0.05152, 0.5792, 0.9499, 0.9852, 0.9839, 0.9516, 0.9812, 0.965, 0.9739, 0.9757, 0.9631, 0.9829, 0.04282, 0.5342, 0.02839, 0.537, 0.02839, 0.537, 0.04282, 0.5342, 0.9863, 0.5572, 0.9863, 0.5572, 0.9891, 0.5715, 0.9891, 0.5715, 0.9851, 0.9666, 0.9851, 0.9666, 0.9769, 0.9787, 0.9769, 0.9787, 0.9782, 0.5451, 0.9782, 0.5451, 0.9863, 0.5572, 0.9863, 0.5572, 0.5978, 0.5382, 0.9511, 0.5383, 0.6214, 0.5436, 0.04322, 0.9894, 0.02879, 0.9865, 0.0304, 0.9826, 0.04363, 0.9852, 0.02879, 0.9865, 0.01654, 0.9784, 0.0205, 0.976, 0.0304, 0.9826, 0.01654, 0.9784, 0.008358, 0.9663, 0.01206, 0.9636, 0.0205, 0.976, 0.008358, 0.9663, 0.005475, 0.952, 0.009649, 0.9516, 0.01206, 0.9636, 0.9499, 0.9852, 0.9631, 0.9829, 0.9647, 0.9868, 0.9502, 0.9894, 0.9631, 0.9829, 0.9739, 0.9757, 0.9769, 0.9787, 0.9647, 0.9868, 0.9739, 0.9757, 0.9812, 0.965, 0.9851, 0.9666, 0.9769, 0.9787, 0.9812, 0.965, 0.9839, 0.9516, 0.9881, 0.952, 0.9851, 0.9666, 0.04323, 0.5383, 0.03022, 0.5409, 0.02839, 0.537, 0.04282, 0.5342, 0.03022, 0.5409, 0.01931, 0.5481, 0.01616, 0.5451, 0.02839, 0.537, 0.01931, 0.5481, 0.01187, 0.5591, 0.008, 0.5572, 0.01616, 0.5451, 0.01187, 0.5591, 0.009317, 0.5719, 0.005142, 0.5715, 0.008, 0.5572, 0.9515, 0.5342, 0.966, 0.537, 0.9643, 0.5409, 0.9511, 0.5383, 0.966, 0.537, 0.9782, 0.5451, 0.9752, 0.5481, 0.9643, 0.5409, 0.9782, 0.5451, 0.9863, 0.5572, 0.9824, 0.5588, 0.9752, 0.5481, 0.9863, 0.5572, 0.9891, 0.5715, 0.985, 0.5719, 0.9824, 0.5588, 0.04363, 0.9852, 0.9499, 0.9852, 0.9502, 0.9894, 0.04322, 0.9894, 0.005475, 0.952, 0.005142, 0.5715, 0.009317, 0.5719, 0.009649, 0.9516, 0.9839, 0.9516, 0.985, 0.5719, 0.9891, 0.5715, 0.9881, 0.952, 0.04282, 0.5342, 0.9515, 0.5342, 0.9511, 0.5383, 0.04324, 0.5383, 0.04363, 0.9852, 0.0304, 0.9826, 0.05422, 0.9674, 0.0208, 0.3227, 0.0188, 0.3127, 0.02348, 0.3091, 0.02548, 0.3188, 0.678, 0.02214, 0.6873, 0.02414, 0.6873, 0.02414, 0.678, 0.02214, 0.01805, 0.05212, 0.02, 0.04233, 0.02469, 0.04614, 0.02275, 0.05565, 0.02647, 0.331, 0.0208, 0.3227, 0.02548, 0.3188, 0.0311, 0.3269, 0.02, 0.04233, 0.02562, 0.03401, 0.03026, 0.03808, 0.02469, 0.04614, 0.6752, 0.02525, 0.6843, 0.02722, 0.6801, 0.03151, 0.6711, 0.02961, 0.0188, 0.3127, 0.01805, 0.05212, 0.02275, 0.05565, 0.02348, 0.3091, 0.6749, 0.3393, 0.04497, 0.3383, 0.04939, 0.334, 0.6709, 0.3349, 0.02562, 0.03401, 0.03407, 0.02843, 0.03863, 0.03269, 0.03026, 0.03808, 0.04408, 0.02647, 0.6752, 0.02525, 0.6711, 0.02961, 0.04851, 0.0308, 0.6969, 0.3233, 0.6918, 0.3317, 0.6875, 0.3276, 0.6927, 0.3195, 0.6987, 0.3135, 0.6969, 0.3233, 0.6927, 0.3195, 0.6945, 0.3099, 0.692, 0.03284, 0.6971, 0.04121, 0.6929, 0.04506, 0.6878, 0.03694, 0.04497, 0.3383, 0.03495, 0.3366, 0.0395, 0.3323, 0.04939, 0.334, 0.7019, 0.3161, 0.7001, 0.3262, 0.7001, 0.3262, 0.7019, 0.3161, 0.03407, 0.02843, 0.04408, 0.02647, 0.04851, 0.0308, 0.03863, 0.03269, 0.6989, 0.05107, 0.6989, 0.07446, 0.6947, 0.07446, 0.6947, 0.05464, 0.03495, 0.3366, 0.02647, 0.331, 0.0311, 0.3269, 0.0395, 0.3323, 0.6843, 0.02722, 0.692, 0.03284, 0.6878, 0.03694, 0.6801, 0.03151, 0.01733, 0.3255, 0.01528, 0.3153, 0.01528, 0.3153, 0.01733, 0.3255, 0.687, 0.3404, 0.6778, 0.3424, 0.6778, 0.3424, 0.687, 0.3404, 0.01453, 0.04946, 0.01651, 0.03948, 0.01651, 0.03948, 0.01453, 0.04946, 0.04092, 0.02339, 0.678, 0.02214, 0.678, 0.02214, 0.04092, 0.02339, 0.6949, 0.3347, 0.687, 0.3404, 0.687, 0.3404, 0.6949, 0.3347, 0.6778, 0.3424, 0.04182, 0.3414, 0.04182, 0.3414, 0.6778, 0.3424, 0.6873, 0.02414, 0.6951, 0.02983, 0.6951, 0.02983, 0.6873, 0.02414, 0.7001, 0.3262, 0.6949, 0.3347, 0.6949, 0.3347, 0.7001, 0.3262, 0.6918, 0.3317, 0.684, 0.3373, 0.6799, 0.333, 0.6875, 0.3276, 0.6951, 0.02983, 0.7003, 0.03835, 0.7003, 0.03835, 0.6951, 0.02983, 0.7022, 0.0484, 0.7019, 0.3161, 0.7019, 0.3161, 0.7022, 0.0484, 0.01528, 0.3153, 0.01453, 0.04946, 0.01453, 0.04946, 0.01528, 0.3153, 0.7003, 0.03835, 0.7022, 0.0484, 0.7022, 0.0484, 0.7003, 0.03835, 0.04182, 0.3414, 0.03169, 0.3396, 0.03169, 0.3396, 0.04182, 0.3414, 0.6971, 0.04121, 0.6989, 0.05107, 0.6947, 0.05464, 0.6929, 0.04506, 0.03079, 0.02537, 0.04092, 0.02339, 0.04092, 0.02339, 0.03079, 0.02537, 0.03169, 0.3396, 0.02309, 0.334, 0.02309, 0.334, 0.03169, 0.3396, 0.02223, 0.03102, 0.03079, 0.02537, 0.03079, 0.02537, 0.02223, 0.03102, 0.02309, 0.334, 0.01733, 0.3255, 0.01733, 0.3255, 0.02309, 0.334, 0.01651, 0.03948, 0.02223, 0.03102, 0.02223, 0.03102, 0.01651, 0.03948, 0.02548, 0.3188, 0.02348, 0.3091, 0.04323, 0.3017, 0.0451, 0.3108, 0.6929, 0.04506, 0.6947, 0.05464, 0.6766, 0.06213, 0.6749, 0.05311, 0.02275, 0.05565, 0.02469, 0.04614, 0.04436, 0.05414, 0.04253, 0.06309, 0.0311, 0.3269, 0.02548, 0.3188, 0.0451, 0.3108, 0.0504, 0.3184, 0.02469, 0.04614, 0.03026, 0.03808, 0.04961, 0.04655, 0.04436, 0.05414, 0.6711, 0.02961, 0.6801, 0.03151, 0.6629, 0.04036, 0.6544, 0.03857, 0.02348, 0.3091, 0.02275, 0.05565, 0.04253, 0.06309, 0.04323, 0.3017, 0.6945, 0.3099, 0.6927, 0.3195, 0.6747, 0.3114, 0.6764, 0.3024, 0.03026, 0.03808, 0.03863, 0.03269, 0.05748, 0.04148, 0.04961, 0.04655, 0.04851, 0.0308, 0.6711, 0.02961, 0.6544, 0.03857, 0.06678, 0.0397, 0.6927, 0.3195, 0.6875, 0.3276, 0.6699, 0.3191, 0.6747, 0.3114, 0.6799, 0.333, 0.6709, 0.3349, 0.6542, 0.326, 0.6627, 0.3242, 0.6878, 0.03694, 0.6929, 0.04506, 0.6749, 0.05311, 0.6701, 0.04547, 0.04939, 0.334, 0.0395, 0.3323, 0.0583, 0.3235, 0.06761, 0.3251, 0.6875, 0.3276, 0.6799, 0.333, 0.6627, 0.3242, 0.6699, 0.3191, 0.03863, 0.03269, 0.04851, 0.0308, 0.06678, 0.0397, 0.05748, 0.04148, 0.6947, 0.05464, 0.6947, 0.07446, 0.6766, 0.07446, 0.6766, 0.06213, 0.0395, 0.3323, 0.0311, 0.3269, 0.0504, 0.3184, 0.0583, 0.3235, 0.6801, 0.03151, 0.6878, 0.03694, 0.6701, 0.04547, 0.6629, 0.04036, 0.6709, 0.3349, 0.04939, 0.334, 0.06761, 0.3251, 0.6542, 0.326, 0.6526, 0.3213, 0.66, 0.3197, 0.6627, 0.3242, 0.6542, 0.326, 0.66, 0.3197, 0.6659, 0.3155, 0.6699, 0.3191, 0.6627, 0.3242, 0.6659, 0.3155, 0.6699, 0.3092, 0.6747, 0.3114, 0.6699, 0.3191, 0.6699, 0.3092, 0.6714, 0.3014, 0.6764, 0.3024, 0.6747, 0.3114, 0.06761, 0.3251, 0.0583, 0.3235, 0.06121, 0.319, 0.06929, 0.3204, 0.0583, 0.3235, 0.0504, 0.3184, 0.05474, 0.3149, 0.06121, 0.319, 0.0504, 0.3184, 0.0451, 0.3108, 0.0504, 0.3087, 0.05474, 0.3149, 0.0451, 0.3108, 0.04323, 0.3017, 0.04878, 0.3007, 0.0504, 0.3087, 0.6544, 0.03857, 0.6629, 0.04036, 0.6602, 0.04483, 0.6529, 0.04327, 0.6629, 0.04036, 0.6701, 0.04547, 0.6662, 0.04903, 0.6602, 0.04483, 0.6701, 0.04547, 0.6749, 0.05311, 0.6701, 0.0553, 0.6662, 0.04903, 0.6749, 0.05311, 0.6766, 0.06213, 0.6716, 0.06307, 0.6701, 0.0553, 0.06851, 0.04437, 0.06044, 0.04591, 0.05748, 0.04148, 0.06678, 0.0397, 0.06044, 0.04591, 0.05396, 0.05008, 0.04961, 0.04655, 0.05748, 0.04148, 0.05396, 0.05008, 0.04966, 0.0563, 0.04436, 0.05414, 0.04961, 0.04655, 0.04966, 0.0563, 0.04809, 0.06402, 0.04253, 0.06309, 0.04436, 0.05414, 0.6542, 0.326, 0.06761, 0.3251, 0.06929, 0.3204, 0.6526, 0.3213, 0.6714, 0.3014, 0.6716, 0.06307, 0.6766, 0.06213, 0.6766, 0.07446, 0.6742, 0.07446, 0.6724, 0.07526, 0.6717, 0.07718, 0.6717, 0.1977, 0.6724, 0.1999, 0.674, 0.2015, 0.6765, 0.2026, 0.6764, 0.3024, 0.04323, 0.3017, 0.04253, 0.06309, 0.04809, 0.06402, 0.04878, 0.3007, 0.6529, 0.04327, 0.06851, 0.04437, 0.06678, 0.0397, 0.6544, 0.03857, 0.6526, 0.3213, 0.06929, 0.3204, 0.06121, 0.319, 0.05474, 0.3149, 0.0504, 0.3087, 0.04878, 0.3007, 0.04887, 0.2608, 0.04887, 0.2746, 0.05499, 0.287, 0.06602, 0.2956, 0.07977, 0.2986, 0.09353, 0.2956, 0.1046, 0.287, 0.1107, 0.2746, 0.6714, 0.3014, 0.6699, 0.3092, 0.6659, 0.3155, 0.66, 0.3197, 0.6749, 0.3393, 0.684, 0.3373, 0.687, 0.3404, 0.6778, 0.3424, 0.684, 0.3373, 0.6918, 0.3317, 0.6949, 0.3347, 0.687, 0.3404, 0.6918, 0.3317, 0.6969, 0.3233, 0.7001, 0.3262, 0.6949, 0.3347, 0.6969, 0.3233, 0.6987, 0.3135, 0.7019, 0.3161, 0.7001, 0.3262, 0.04182, 0.3414, 0.03169, 0.3396, 0.03495, 0.3366, 0.04497, 0.3383, 0.03169, 0.3396, 0.02309, 0.334, 0.02647, 0.331, 0.03495, 0.3366, 0.02309, 0.334, 0.01733, 0.3255, 0.0208, 0.3227, 0.02647, 0.331, 0.01733, 0.3255, 0.01528, 0.3153, 0.0188, 0.3127, 0.0208, 0.3227, 0.678, 0.02214, 0.6873, 0.02414, 0.6843, 0.02722, 0.6752, 0.02525, 0.6873, 0.02414, 0.6951, 0.02983, 0.692, 0.03284, 0.6843, 0.02722, 0.6951, 0.02983, 0.7003, 0.03835, 0.6971, 0.04121, 0.692, 0.03284, 0.7003, 0.03835, 0.7022, 0.0484, 0.6989, 0.05107, 0.6971, 0.04121, 0.04408, 0.02647, 0.03407, 0.02843, 0.03079, 0.02537, 0.04092, 0.02339, 0.03407, 0.02843, 0.02562, 0.03401, 0.02223, 0.03102, 0.03079, 0.02537, 0.02562, 0.03401, 0.02, 0.04233, 0.01651, 0.03948, 0.02223, 0.03102, 0.02, 0.04233, 0.01805, 0.05212, 0.01453, 0.04946, 0.01651, 0.03948, 0.6778, 0.3424, 0.04182, 0.3414, 0.04497, 0.3383, 0.6749, 0.3393, 0.6987, 0.3135, 0.6988, 0.2128, 0.701, 0.2138, 0.7011, 0.07446, 0.6989, 0.07446, 0.6989, 0.05107, 0.7022, 0.0484, 0.7019, 0.3161, 0.01528, 0.3153, 0.01453, 0.04946, 0.01805, 0.05212, 0.0188, 0.3127, 0.6752, 0.02525, 0.04408, 0.02647, 0.04092, 0.02339, 0.678, 0.02214, 0.684, 0.3373, 0.6749, 0.3393, 0.6709, 0.3349, 0.6799, 0.333, 0.05573, 0.2909, 0.05921, 0.2881, 0.06973, 0.2965, 0.0678, 0.3005, 0.08286, 0.2345, 0.08286, 0.239, 0.06973, 0.242, 0.0678, 0.238, 0.11, 0.2476, 0.1065, 0.2504, 0.09598, 0.242, 0.09792, 0.238, 0.1167, 0.2615, 0.1123, 0.2625, 0.1065, 0.2504, 0.11, 0.2476, 0.09792, 0.238, 0.09598, 0.242, 0.08286, 0.239, 0.08286, 0.2345, 0.04903, 0.277, 0.05337, 0.276, 0.05921, 0.2881, 0.05573, 0.2909, 0.04903, 0.2615, 0.05337, 0.2625, 0.05337, 0.276, 0.04903, 0.277, 0.1167, 0.277, 0.1123, 0.276, 0.1123, 0.2625, 0.1167, 0.2615, 0.6714, 0.3014, 0.1107, 0.2746, 0.1107, 0.2608, 0.1046, 0.2484, 0.09353, 0.2398, 0.07977, 0.2367, 0.06602, 0.2398, 0.05499, 0.2484, 0.04887, 0.2608, 0.04878, 0.3007, 0.04809, 0.06402, 0.04966, 0.0563, 0.05396, 0.05008, 0.06044, 0.04591, 0.06851, 0.04437, 0.6529, 0.04327, 0.6602, 0.04483, 0.6662, 0.04903, 0.6701, 0.0553, 0.6716, 0.06307, 0.11, 0.2909, 0.1065, 0.2881, 0.1123, 0.276, 0.1167, 0.277, 0.0678, 0.238, 0.06973, 0.242, 0.05921, 0.2504, 0.05573, 0.2476, 0.08286, 0.3039, 0.08286, 0.2995, 0.09598, 0.2965, 0.09792, 0.3005, 0.09792, 0.3005, 0.09598, 0.2965, 0.1065, 0.2881, 0.11, 0.2909, 0.05573, 0.2476, 0.05921, 0.2504, 0.05337, 0.2625, 0.04903, 0.2615, 0.0678, 0.3005, 0.06973, 0.2965, 0.08286, 0.2995, 0.08286, 0.3039, 0.9322, 0.02025, 0.9322, 0.02025, 0.9181, 0.03149, 0.9181, 0.03149, 0.9497, 0.09726, 0.9497, 0.09726, 0.9673, 0.09324, 0.9673, 0.09324, 0.9497, 0.01623, 0.9497, 0.01623, 0.9322, 0.02025, 0.9322, 0.02025, 0.9673, 0.02025, 0.9673, 0.02025, 0.9497, 0.01623, 0.9497, 0.01623, 0.9322, 0.09324, 0.9322, 0.09324, 0.9497, 0.09726, 0.9497, 0.09726, 0.9814, 0.03149, 0.9814, 0.03149, 0.9673, 0.02025, 0.9673, 0.02025, 0.9181, 0.082, 0.9181, 0.082, 0.9322, 0.09324, 0.9322, 0.09324, 0.9892, 0.04773, 0.9892, 0.04773, 0.9814, 0.03149, 0.9814, 0.03149, 0.9102, 0.06576, 0.9102, 0.06576, 0.9181, 0.082, 0.9181, 0.082, 0.9892, 0.06576, 0.9892, 0.06576, 0.9892, 0.04773, 0.9892, 0.04773, 0.9102, 0.04773, 0.9102, 0.04773, 0.9102, 0.06576, 0.9102, 0.06576, 0.9814, 0.082, 0.9814, 0.082, 0.9892, 0.06576, 0.9892, 0.06576, 0.9181, 0.03149, 0.9181, 0.03149, 0.9102, 0.04773, 0.9102, 0.04773, 0.9673, 0.09324, 0.9673, 0.09324, 0.9814, 0.082, 0.9814, 0.082, 0.699, 0.6166, 0.6934, 0.6121, 0.6903, 0.6057, 0.6903, 0.5986, 0.6934, 0.5921, 0.699, 0.5877, 0.706, 0.5861, 0.7129, 0.5877, 0.7185, 0.5922, 0.7216, 0.5986, 0.7216, 0.6057, 0.7185, 0.6122, 0.7129, 0.6166, 0.706, 0.6182, 0.9409, 0.133, 0.9361, 0.1292, 0.9335, 0.1237, 0.9335, 0.1176, 0.9361, 0.1122, 0.9409, 0.1084, 0.9468, 0.107, 0.9527, 0.1084, 0.9574, 0.1122, 0.9601, 0.1176, 0.9601, 0.1237, 0.9574, 0.1292, 0.9527, 0.133, 0.9468, 0.1343, 0.9335, 0.1176, 0.9335, 0.1176, 0.9335, 0.1237, 0.9335, 0.1237, 0.9574, 0.1292, 0.9574, 0.1292, 0.9601, 0.1237, 0.9601, 0.1237, 0.9361, 0.1122, 0.9361, 0.1122, 0.9335, 0.1176, 0.9335, 0.1176, 0.9527, 0.133, 0.9527, 0.133, 0.9574, 0.1292, 0.9574, 0.1292, 0.9409, 0.1084, 0.9409, 0.1084, 0.9361, 0.1122, 0.9361, 0.1122, 0.9468, 0.1343, 0.9468, 0.1343, 0.9527, 0.133, 0.9527, 0.133, 0.9468, 0.107, 0.9468, 0.107, 0.9409, 0.1084, 0.9409, 0.1084, 0.9527, 0.1084, 0.9527, 0.1084, 0.9468, 0.107, 0.9468, 0.107, 0.9409, 0.133, 0.9409, 0.133, 0.9468, 0.1343, 0.9468, 0.1343, 0.9574, 0.1122, 0.9574, 0.1122, 0.9527, 0.1084, 0.9527, 0.1084, 0.9361, 0.1292, 0.9361, 0.1292, 0.9409, 0.133, 0.9409, 0.133, 0.9601, 0.1176, 0.9601, 0.1176, 0.9574, 0.1122, 0.9574, 0.1122, 0.9335, 0.1237, 0.9335, 0.1237, 0.9361, 0.1292, 0.9361, 0.1292, 0.9601, 0.1237, 0.9601, 0.1237, 0.9601, 0.1176, 0.9601, 0.1176, 0.9487, 0.07503, 0.9482, 0.08049, 0.9408, 0.0804, 0.9407, 0.07494, 0.9321, 0.07494, 0.9331, 0.08059, 0.9202, 0.08078, 0.9183, 0.0757, 0.9585, 0.07507, 0.9569, 0.08072, 0.9482, 0.08049, 0.9487, 0.07503, 0.9407, 0.07494, 0.9408, 0.0804, 0.9331, 0.08059, 0.9321, 0.07494, 0.9797, 0.0757, 0.9816, 0.08078, 0.9569, 0.08072, 0.9585, 0.07507, 0.9331, 0.08059, 0.9408, 0.0804, 0.9482, 0.08049, 0.9569, 0.08072, 0.9816, 0.08078, 0.9555, 0.03781, 0.9386, 0.03772, 0.9377, 0.03233, 0.957, 0.03241, 0.9237, 0.03814, 0.9138, 0.03779, 0.9136, 0.03271, 0.9225, 0.03251, 0.9661, 0.03827, 0.9555, 0.03781, 0.957, 0.03241, 0.9667, 0.03265, 0.9386, 0.03772, 0.9237, 0.03814, 0.9225, 0.03251, 0.9377, 0.03233, 0.9752, 0.03779, 0.9661, 0.03827, 0.9667, 0.03265, 0.975, 0.03271, 0.9839, 0.03251, 0.975, 0.03271, 0.9667, 0.03265, 0.957, 0.03241, 0.9377, 0.03233, 0.6724, 0.2006, 0.6724, 0.2006, 0.6742, 0.2022, 0.6742, 0.2022, 0.6742, 0.2022, 0.6742, 0.2022, 0.7037, 0.2147, 0.7013, 0.2137, 0.6966, 0.2117, 0.6769, 0.2033, 0.6945, 0.2109, 0.6988, 0.2128, 0.6987, 0.3135, 0.6945, 0.3099, 0.6703, 0.1228, 0.7014, 0.1239, 0.7014, 0.1944, 0.6703, 0.1933, 0.6717, 0.1983, 0.6717, 0.1983, 0.6724, 0.2006, 0.6724, 0.2006, 0.6765, 0.2026, 0.6945, 0.2109, 0.6945, 0.3099, 0.6764, 0.3024, 0.9322, 0.02025, 0.9181, 0.03149, 0.9181, 0.03149, 0.9322, 0.02025, 0.9497, 0.09726, 0.9673, 0.09324, 0.9673, 0.09324, 0.9497, 0.09726, 0.9497, 0.01623, 0.9322, 0.02025, 0.9322, 0.02025, 0.9497, 0.01623, 0.9673, 0.02025, 0.9497, 0.01623, 0.9497, 0.01623, 0.9673, 0.02025, 0.9322, 0.09324, 0.9497, 0.09726, 0.9497, 0.09726, 0.9322, 0.09324, 0.9814, 0.03149, 0.9673, 0.02025, 0.9673, 0.02025, 0.9814, 0.03149, 0.9181, 0.082, 0.9322, 0.09324, 0.9322, 0.09324, 0.9181, 0.082, 0.9892, 0.04773, 0.9814, 0.03149, 0.9814, 0.03149, 0.9892, 0.04773, 0.9102, 0.06576, 0.9181, 0.082, 0.9181, 0.082, 0.9102, 0.06576, 0.9892, 0.06576, 0.9892, 0.04773, 0.9892, 0.04773, 0.9892, 0.06576, 0.9102, 0.04773, 0.9102, 0.06576, 0.9102, 0.06576, 0.9102, 0.04773, 0.9814, 0.082, 0.9892, 0.06576, 0.9892, 0.06576, 0.9814, 0.082, 0.9181, 0.03149, 0.9102, 0.04773, 0.9102, 0.04773, 0.9181, 0.03149, 0.9673, 0.09324, 0.9814, 0.082, 0.9814, 0.082, 0.9673, 0.09324, 0.699, 0.6166, 0.706, 0.6182, 0.7129, 0.6166, 0.7185, 0.6122, 0.7216, 0.6057, 0.7216, 0.5986, 0.7185, 0.5922, 0.7129, 0.5877, 0.706, 0.5861, 0.699, 0.5877, 0.6934, 0.5921, 0.6903, 0.5986, 0.6903, 0.6057, 0.6934, 0.6121, 0.9405, 0.1334, 0.9468, 0.1349, 0.9531, 0.1334, 0.9581, 0.1294, 0.9609, 0.1236, 0.9609, 0.1171, 0.9581, 0.1113, 0.9531, 0.1073, 0.9468, 0.1058, 0.9405, 0.1073, 0.9354, 0.1113, 0.9326, 0.1171, 0.9326, 0.1236, 0.9354, 0.1294, 0.9335, 0.1176, 0.9335, 0.1237, 0.9335, 0.1237, 0.9335, 0.1176, 0.9574, 0.1292, 0.9601, 0.1237, 0.9601, 0.1237, 0.9574, 0.1292, 0.9361, 0.1122, 0.9335, 0.1176, 0.9335, 0.1176, 0.9361, 0.1122, 0.9527, 0.133, 0.9574, 0.1292, 0.9574, 0.1292, 0.9527, 0.133, 0.9409, 0.1084, 0.9361, 0.1122, 0.9361, 0.1122, 0.9409, 0.1084, 0.9468, 0.1343, 0.9527, 0.133, 0.9527, 0.133, 0.9468, 0.1343, 0.9468, 0.107, 0.9409, 0.1084, 0.9409, 0.1084, 0.9468, 0.107, 0.9527, 0.1084, 0.9468, 0.107, 0.9468, 0.107, 0.9527, 0.1084, 0.9409, 0.133, 0.9468, 0.1343, 0.9468, 0.1343, 0.9409, 0.133, 0.9574, 0.1122, 0.9527, 0.1084, 0.9527, 0.1084, 0.9574, 0.1122, 0.9361, 0.1292, 0.9409, 0.133, 0.9409, 0.133, 0.9361, 0.1292, 0.9601, 0.1176, 0.9574, 0.1122, 0.9574, 0.1122, 0.9601, 0.1176, 0.9335, 0.1237, 0.9361, 0.1292, 0.9361, 0.1292, 0.9335, 0.1237, 0.9601, 0.1237, 0.9601, 0.1176, 0.9601, 0.1176, 0.9601, 0.1237, 0.9487, 0.07503, 0.9407, 0.07494, 0.9408, 0.0804, 0.9482, 0.08049, 0.9321, 0.07494, 0.9183, 0.0757, 0.9202, 0.08078, 0.9331, 0.08059, 0.9585, 0.07507, 0.9487, 0.07503, 0.9482, 0.08049, 0.9569, 0.08072, 0.9407, 0.07494, 0.9321, 0.07494, 0.9331, 0.08059, 0.9408, 0.0804, 0.9797, 0.0757, 0.9585, 0.07507, 0.9569, 0.08072, 0.9816, 0.08078, 0.9331, 0.08059, 0.9816, 0.08078, 0.9569, 0.08072, 0.9482, 0.08049, 0.9408, 0.0804, 0.9555, 0.03781, 0.957, 0.03241, 0.9377, 0.03233, 0.9386, 0.03772, 0.9237, 0.03814, 0.9225, 0.03251, 0.9136, 0.03271, 0.9138, 0.03779, 0.9661, 0.03827, 0.9667, 0.03265, 0.957, 0.03241, 0.9555, 0.03781, 0.9386, 0.03772, 0.9377, 0.03233, 0.9225, 0.03251, 0.9237, 0.03814, 0.9752, 0.03779, 0.975, 0.03271, 0.9667, 0.03265, 0.9661, 0.03827, 0.9839, 0.03251, 0.9377, 0.03233, 0.957, 0.03241, 0.9667, 0.03265, 0.975, 0.03271, 0.6929, 0.5718, 0.6929, 0.5718, 0.6823, 0.5789, 0.6823, 0.5789, 0.6929, 0.6319, 0.6929, 0.6319, 0.7053, 0.6344, 0.7053, 0.6344, 0.7178, 0.5718, 0.7178, 0.5718, 0.7053, 0.5693, 0.7053, 0.5693, 0.8493, 0.5896, 0.8493, 0.5896, 0.8468, 0.6021, 0.8468, 0.6021, 0.9023, 0.5791, 0.9023, 0.5791, 0.8918, 0.572, 0.8918, 0.572, 0.8961, 0.5749, 0.6753, 0.5894, 0.6753, 0.5894, 0.6728, 0.6019, 0.6728, 0.6019, 0.8669, 0.6321, 0.8669, 0.6321, 0.8793, 0.6346, 0.8793, 0.6346, 0.8229, 0.5896, 0.8229, 0.5896, 0.8159, 0.5791, 0.8159, 0.5791, 0.8167, 0.5804, 0.8918, 0.572, 0.8918, 0.572, 0.8793, 0.5695, 0.8793, 0.5695, 0.7354, 0.5894, 0.7354, 0.5894, 0.7283, 0.5789, 0.7283, 0.5789, 0.733, 0.5859, 0.7053, 0.6344, 0.7053, 0.6344, 0.7178, 0.6319, 0.7178, 0.6319, 0.6823, 0.6249, 0.6823, 0.6249, 0.6929, 0.6319, 0.6929, 0.6319, 0.8468, 0.6021, 0.8468, 0.6021, 0.8493, 0.6145, 0.8493, 0.6145, 0.7603, 0.6021, 0.7603, 0.6021, 0.7628, 0.6145, 0.7628, 0.6145, 0.8793, 0.6346, 0.8793, 0.6346, 0.8918, 0.6321, 0.8918, 0.6321, 0.8053, 0.572, 0.8053, 0.572, 0.7929, 0.5695, 0.7929, 0.5695, 0.8053, 0.6321, 0.8053, 0.6321, 0.8159, 0.6251, 0.8159, 0.6251, 0.8563, 0.6251, 0.8563, 0.6251, 0.8669, 0.6321, 0.8669, 0.6321, 0.8493, 0.6145, 0.8493, 0.6145, 0.8563, 0.6251, 0.8563, 0.6251, 0.8563, 0.5791, 0.8563, 0.5791, 0.8493, 0.5896, 0.8493, 0.5896, 0.7804, 0.572, 0.7804, 0.572, 0.7699, 0.5791, 0.7699, 0.5791, 0.7283, 0.6249, 0.7283, 0.6249, 0.7354, 0.6143, 0.7354, 0.6143, 0.7699, 0.6251, 0.7699, 0.6251, 0.7804, 0.6321, 0.7804, 0.6321, 0.7699, 0.5791, 0.7699, 0.5791, 0.7628, 0.5896, 0.7628, 0.5896, 0.767, 0.5834, 0.9094, 0.5896, 0.9094, 0.5896, 0.9023, 0.5791, 0.9023, 0.5791, 0.6753, 0.6143, 0.6753, 0.6143, 0.6823, 0.6249, 0.6823, 0.6249, 0.8918, 0.6321, 0.8918, 0.6321, 0.9023, 0.6251, 0.9023, 0.6251, 0.8159, 0.5791, 0.8159, 0.5791, 0.8053, 0.572, 0.8053, 0.572, 0.7053, 0.5693, 0.7053, 0.5693, 0.6929, 0.5718, 0.6929, 0.5718, 0.6823, 0.5789, 0.6823, 0.5789, 0.6753, 0.5894, 0.6753, 0.5894, 0.679, 0.5839, 0.7379, 0.6019, 0.7379, 0.6019, 0.7354, 0.5894, 0.7354, 0.5894, 0.7354, 0.6143, 0.7354, 0.6143, 0.7379, 0.6019, 0.7379, 0.6019, 0.8254, 0.6021, 0.8254, 0.6021, 0.8229, 0.5896, 0.8229, 0.5896, 0.7628, 0.5896, 0.7628, 0.5896, 0.7603, 0.6021, 0.7603, 0.6021, 0.7178, 0.6319, 0.7178, 0.6319, 0.7283, 0.6249, 0.7283, 0.6249, 0.8229, 0.6145, 0.8229, 0.6145, 0.8254, 0.6021, 0.8254, 0.6021, 0.7283, 0.5789, 0.7283, 0.5789, 0.7178, 0.5718, 0.7178, 0.5718, 0.724, 0.576, 0.7929, 0.6346, 0.7929, 0.6346, 0.8053, 0.6321, 0.8053, 0.6321, 0.6728, 0.6019, 0.6728, 0.6019, 0.6753, 0.6143, 0.6753, 0.6143, 0.9023, 0.6251, 0.9023, 0.6251, 0.9094, 0.6145, 0.9094, 0.6145, 0.8159, 0.6251, 0.8159, 0.6251, 0.8229, 0.6145, 0.8229, 0.6145, 0.7804, 0.6321, 0.7804, 0.6321, 0.7929, 0.6346, 0.7929, 0.6346, 0.8793, 0.5695, 0.8793, 0.5695, 0.8669, 0.572, 0.8669, 0.572, 0.6822, 0.5854, 0.6789, 0.5903, 0.6414, 0.5926, 0.8669, 0.572, 0.8669, 0.572, 0.8563, 0.5791, 0.8563, 0.5791, 0.8592, 0.5771, 0.9094, 0.6145, 0.9094, 0.6145, 0.9118, 0.6021, 0.9118, 0.6021, 0.9118, 0.6021, 0.9118, 0.6021, 0.9094, 0.5896, 0.9094, 0.5896, 0.7628, 0.6145, 0.7628, 0.6145, 0.7699, 0.6251, 0.7699, 0.6251, 0.7929, 0.5695, 0.7929, 0.5695, 0.7804, 0.572, 0.7804, 0.572, 0.9322, 0.02025, 0.9181, 0.03149, 0.9181, 0.03149, 0.9322, 0.02025, 0.9497, 0.09726, 0.9673, 0.09324, 0.9673, 0.09324, 0.9497, 0.09726, 0.9497, 0.01623, 0.9322, 0.02025, 0.9322, 0.02025, 0.9497, 0.01623, 0.9673, 0.02025, 0.9497, 0.01623, 0.9497, 0.01623, 0.9673, 0.02025, 0.9322, 0.09324, 0.9497, 0.09726, 0.9497, 0.09726, 0.9322, 0.09324, 0.9814, 0.03149, 0.9673, 0.02025, 0.9673, 0.02025, 0.9814, 0.03149, 0.9181, 0.082, 0.9322, 0.09324, 0.9322, 0.09324, 0.9181, 0.082, 0.9892, 0.04773, 0.9814, 0.03149, 0.9814, 0.03149, 0.9892, 0.04773, 0.9102, 0.06576, 0.9181, 0.082, 0.9181, 0.082, 0.9102, 0.06576, 0.9892, 0.06576, 0.9892, 0.04773, 0.9892, 0.04773, 0.9892, 0.06576, 0.9102, 0.04773, 0.9102, 0.06576, 0.9102, 0.06576, 0.9102, 0.04773, 0.9814, 0.082, 0.9892, 0.06576, 0.9892, 0.06576, 0.9814, 0.082, 0.9181, 0.03149, 0.9102, 0.04773, 0.9102, 0.04773, 0.9181, 0.03149, 0.9673, 0.09324, 0.9814, 0.082, 0.9814, 0.082, 0.9673, 0.09324, 0.699, 0.6166, 0.706, 0.6182, 0.7129, 0.6166, 0.7185, 0.6122, 0.7216, 0.6057, 0.7216, 0.5986, 0.7185, 0.5922, 0.7129, 0.5877, 0.706, 0.5861, 0.699, 0.5877, 0.6934, 0.5921, 0.6903, 0.5986, 0.6903, 0.6057, 0.6934, 0.6121, 0.9405, 0.1334, 0.9468, 0.1349, 0.9531, 0.1334, 0.9581, 0.1294, 0.9609, 0.1236, 0.9609, 0.1171, 0.9581, 0.1113, 0.9531, 0.1073, 0.9468, 0.1058, 0.9405, 0.1073, 0.9354, 0.1113, 0.9326, 0.1171, 0.9326, 0.1236, 0.9354, 0.1294, 0.9335, 0.1176, 0.9335, 0.1237, 0.9335, 0.1237, 0.9335, 0.1176, 0.9574, 0.1292, 0.9601, 0.1237, 0.9601, 0.1237, 0.9574, 0.1292, 0.9361, 0.1122, 0.9335, 0.1176, 0.9335, 0.1176, 0.9361, 0.1122, 0.9527, 0.133, 0.9574, 0.1292, 0.9574, 0.1292, 0.9527, 0.133, 0.9409, 0.1084, 0.9361, 0.1122, 0.9361, 0.1122, 0.9409, 0.1084, 0.9468, 0.1343, 0.9527, 0.133, 0.9527, 0.133, 0.9468, 0.1343, 0.9468, 0.107, 0.9409, 0.1084, 0.9409, 0.1084, 0.9468, 0.107, 0.9527, 0.1084, 0.9468, 0.107, 0.9468, 0.107, 0.9527, 0.1084, 0.9409, 0.133, 0.9468, 0.1343, 0.9468, 0.1343, 0.9409, 0.133, 0.9574, 0.1122, 0.9527, 0.1084, 0.9527, 0.1084, 0.9574, 0.1122, 0.9361, 0.1292, 0.9409, 0.133, 0.9409, 0.133, 0.9361, 0.1292, 0.9601, 0.1176, 0.9574, 0.1122, 0.9574, 0.1122, 0.9601, 0.1176, 0.9335, 0.1237, 0.9361, 0.1292, 0.9361, 0.1292, 0.9335, 0.1237, 0.9601, 0.1237, 0.9601, 0.1176, 0.9601, 0.1176, 0.9601, 0.1237, 0.9487, 0.07503, 0.9407, 0.07494, 0.9408, 0.0804, 0.9482, 0.08049, 0.9321, 0.07494, 0.9183, 0.0757, 0.9202, 0.08078, 0.9331, 0.08059, 0.9585, 0.07507, 0.9487, 0.07503, 0.9482, 0.08049, 0.9569, 0.08072, 0.9407, 0.07494, 0.9321, 0.07494, 0.9331, 0.08059, 0.9408, 0.0804, 0.9797, 0.0757, 0.9585, 0.07507, 0.9569, 0.08072, 0.9816, 0.08078, 0.9331, 0.08059, 0.9816, 0.08078, 0.9569, 0.08072, 0.9482, 0.08049, 0.9408, 0.0804, 0.9555, 0.03781, 0.957, 0.03241, 0.9377, 0.03233, 0.9386, 0.03772, 0.9237, 0.03814, 0.9225, 0.03251, 0.9136, 0.03271, 0.9138, 0.03779, 0.9661, 0.03827, 0.9667, 0.03265, 0.957, 0.03241, 0.9555, 0.03781, 0.9386, 0.03772, 0.9377, 0.03233, 0.9225, 0.03251, 0.9237, 0.03814, 0.9752, 0.03779, 0.975, 0.03271, 0.9667, 0.03265, 0.9661, 0.03827, 0.9839, 0.03251, 0.9377, 0.03233, 0.957, 0.03241, 0.9667, 0.03265, 0.975, 0.03271, 0.9322, 0.02025, 0.9181, 0.03149, 0.9181, 0.03149, 0.9322, 0.02025, 0.9497, 0.09726, 0.9673, 0.09324, 0.9673, 0.09324, 0.9497, 0.09726, 0.9497, 0.01623, 0.9322, 0.02025, 0.9322, 0.02025, 0.9497, 0.01623, 0.9673, 0.02025, 0.9497, 0.01623, 0.9497, 0.01623, 0.9673, 0.02025, 0.9322, 0.09324, 0.9497, 0.09726, 0.9497, 0.09726, 0.9322, 0.09324, 0.9814, 0.03149, 0.9673, 0.02025, 0.9673, 0.02025, 0.9814, 0.03149, 0.9181, 0.082, 0.9322, 0.09324, 0.9322, 0.09324, 0.9181, 0.082, 0.9892, 0.04773, 0.9814, 0.03149, 0.9814, 0.03149, 0.9892, 0.04773, 0.9102, 0.06576, 0.9181, 0.082, 0.9181, 0.082, 0.9102, 0.06576, 0.9892, 0.06576, 0.9892, 0.04773, 0.9892, 0.04773, 0.9892, 0.06576, 0.9102, 0.04773, 0.9102, 0.06576, 0.9102, 0.06576, 0.9102, 0.04773, 0.9814, 0.082, 0.9892, 0.06576, 0.9892, 0.06576, 0.9814, 0.082, 0.9181, 0.03149, 0.9102, 0.04773, 0.9102, 0.04773, 0.9181, 0.03149, 0.9673, 0.09324, 0.9814, 0.082, 0.9814, 0.082, 0.9673, 0.09324, 0.699, 0.6166, 0.706, 0.6182, 0.7129, 0.6166, 0.7185, 0.6122, 0.7216, 0.6057, 0.7216, 0.5986, 0.7185, 0.5922, 0.7129, 0.5877, 0.706, 0.5861, 0.699, 0.5877, 0.6934, 0.5921, 0.6903, 0.5986, 0.6903, 0.6057, 0.6934, 0.6121, 0.9405, 0.1334, 0.9468, 0.1349, 0.9531, 0.1334, 0.9581, 0.1294, 0.9609, 0.1236, 0.9609, 0.1171, 0.9581, 0.1113, 0.9531, 0.1073, 0.9468, 0.1058, 0.9405, 0.1073, 0.9354, 0.1113, 0.9326, 0.1171, 0.9326, 0.1236, 0.9354, 0.1294, 0.9335, 0.1176, 0.9335, 0.1237, 0.9335, 0.1237, 0.9335, 0.1176, 0.9574, 0.1292, 0.9601, 0.1237, 0.9601, 0.1237, 0.9574, 0.1292, 0.9361, 0.1122, 0.9335, 0.1176, 0.9335, 0.1176, 0.9361, 0.1122, 0.9527, 0.133, 0.9574, 0.1292, 0.9574, 0.1292, 0.9527, 0.133, 0.9409, 0.1084, 0.9361, 0.1122, 0.9361, 0.1122, 0.9409, 0.1084, 0.9468, 0.1343, 0.9527, 0.133, 0.9527, 0.133, 0.9468, 0.1343, 0.9468, 0.107, 0.9409, 0.1084, 0.9409, 0.1084, 0.9468, 0.107, 0.9527, 0.1084, 0.9468, 0.107, 0.9468, 0.107, 0.9527, 0.1084, 0.9409, 0.133, 0.9468, 0.1343, 0.9468, 0.1343, 0.9409, 0.133, 0.9574, 0.1122, 0.9527, 0.1084, 0.9527, 0.1084, 0.9574, 0.1122, 0.9361, 0.1292, 0.9409, 0.133, 0.9409, 0.133, 0.9361, 0.1292, 0.9601, 0.1176, 0.9574, 0.1122, 0.9574, 0.1122, 0.9601, 0.1176, 0.9335, 0.1237, 0.9361, 0.1292, 0.9361, 0.1292, 0.9335, 0.1237, 0.9601, 0.1237, 0.9601, 0.1176, 0.9601, 0.1176, 0.9601, 0.1237, 0.9487, 0.07503, 0.9407, 0.07494, 0.9408, 0.0804, 0.9482, 0.08049, 0.9321, 0.07494, 0.9183, 0.0757, 0.9202, 0.08078, 0.9331, 0.08059, 0.9585, 0.07507, 0.9487, 0.07503, 0.9482, 0.08049, 0.9569, 0.08072, 0.9407, 0.07494, 0.9321, 0.07494, 0.9331, 0.08059, 0.9408, 0.0804, 0.9797, 0.0757, 0.9585, 0.07507, 0.9569, 0.08072, 0.9816, 0.08078, 0.9331, 0.08059, 0.9816, 0.08078, 0.9569, 0.08072, 0.9482, 0.08049, 0.9408, 0.0804, 0.9555, 0.03781, 0.957, 0.03241, 0.9377, 0.03233, 0.9386, 0.03772, 0.9237, 0.03814, 0.9225, 0.03251, 0.9136, 0.03271, 0.9138, 0.03779, 0.9661, 0.03827, 0.9667, 0.03265, 0.957, 0.03241, 0.9555, 0.03781, 0.9386, 0.03772, 0.9377, 0.03233, 0.9225, 0.03251, 0.9237, 0.03814, 0.9752, 0.03779, 0.975, 0.03271, 0.9667, 0.03265, 0.9661, 0.03827, 0.9839, 0.03251, 0.9377, 0.03233, 0.957, 0.03241, 0.9667, 0.03265, 0.975, 0.03271])
me_owonsmartds7102geometry.materials.append(mat_owonsmartds7102material)
me_owonsmartds7102geometry.use_remesh_preserve_volume = False
me_owonsmartds7102geometry.use_remesh_preserve_attributes = False
me_owonsmartds7102geometry.use_mirror_vertex_groups = False
me_owonsmartds7102geometry.update()

# ---- objects
ob_lamp_003 = bpy.data.objects.new('Lamp.003', light_lamp_003)
ob_lamp_002 = bpy.data.objects.new('Lamp.002', light_lamp_002)
ob_owonsmartds7102 = bpy.data.objects.new('OWONSmartDS7102', me_owonsmartds7102geometry)
ob_lamp_001 = bpy.data.objects.new('Lamp.001', light_lamp_001)
ob_lamp = bpy.data.objects.new('Lamp', light_lamp)

# ---- transforms, parenting, visibility, modifiers, constraints
ob_lamp_003.location = (0.6094, -0.4785, 0.1464)
ob_lamp_003.rotation_euler = (0.6503, 0.05522, 0.3495)
ob_lamp_003.scale = (0.4778, 0.4778, 0.4778)
ob_lamp_003.lock_rotations_4d = False
ob_lamp_003.empty_display_type = 'ARROWS'
ob_lamp_003.color = (0.0, 0.0, 0.0, 0.0)
ob_lamp_003.lineart.crease_threshold = 0.0
ob_lamp_002.location = (-0.5477, 0.6054, 0.1464)
ob_lamp_002.rotation_euler = (0.6503, 0.05522, 0.3495)
ob_lamp_002.scale = (0.4778, 0.4778, 0.4778)
ob_lamp_002.lock_rotations_4d = False
ob_lamp_002.empty_display_type = 'ARROWS'
ob_lamp_002.color = (0.0, 0.0, 0.0, 0.0)
ob_lamp_002.lineart.crease_threshold = 0.0
ob_owonsmartds7102.location = (0.0, 0.0, 0.0)
ob_owonsmartds7102.lineart.crease_threshold = 0.0
ob_lamp_001.location = (-0.5415, -0.4851, 0.1464)
ob_lamp_001.rotation_euler = (0.6503, 0.05522, 1.866)
ob_lamp_001.scale = (0.4778, 0.4778, 0.4778)
ob_lamp_001.lock_rotations_4d = False
ob_lamp_001.empty_display_type = 'ARROWS'
ob_lamp_001.color = (0.0, 0.0, 0.0, 0.0)
ob_lamp_001.lineart.crease_threshold = 0.0
ob_lamp.location = (0.6032, 0.6119, 0.1464)
ob_lamp.rotation_euler = (0.6503, 0.05522, 1.866)
ob_lamp.scale = (0.4778, 0.4778, 0.4778)
ob_lamp.lock_rotations_4d = False
ob_lamp.empty_display_type = 'ARROWS'
ob_lamp.color = (0.0, 0.0, 0.0, 0.0)
ob_lamp.lineart.crease_threshold = 0.0

# ---- collection membership
col_collection_1.objects.link(ob_lamp_003)
col_collection_1.objects.link(ob_lamp_002)
col_collection_1.objects.link(ob_owonsmartds7102)
col_collection_1.objects.link(ob_lamp_001)
col_collection_1.objects.link(ob_lamp)

# ---- scene / render settings (as saved in the file)
scene.frame_start = 1; scene.frame_end = 250; scene.frame_set(1)
scene.render.engine = 'BLENDER_EEVEE_NEXT'
scene.render.resolution_percentage = 50
scene.render.dither_intensity = 0.0
scene.cycles.use_denoising = False
scene.cycles.samples = 128
scene.cycles.sampling_pattern = 'TABULATED_SOBOL'
scene.cycles.use_adaptive_sampling = False
scene.cycles.use_light_tree = False
scene.cycles.blur_glossy = 0.0
scene.cycles.sample_clamp_indirect = 0.0
scene.view_settings.view_transform = 'Standard'
bpy.context.view_layer.update()

# ---- added for rendering (the .blend has no active camera): camera
cam_auto = bpy.data.cameras.new('AutoCamera')
cam_auto.lens = 50.0
cam_auto.sensor_width = 36.0
cam_auto.clip_end = 1000.0
ob_auto_camera = bpy.data.objects.new('AutoCamera', cam_auto)
scene.collection.objects.link(ob_auto_camera)
ob_auto_camera.location = (0.361595, -0.464073, 0.289303)
ob_auto_camera.rotation_euler = (1.09748, -7.21219e-08, 0.694738)
scene.camera = ob_auto_camera
bpy.context.view_layer.update()

